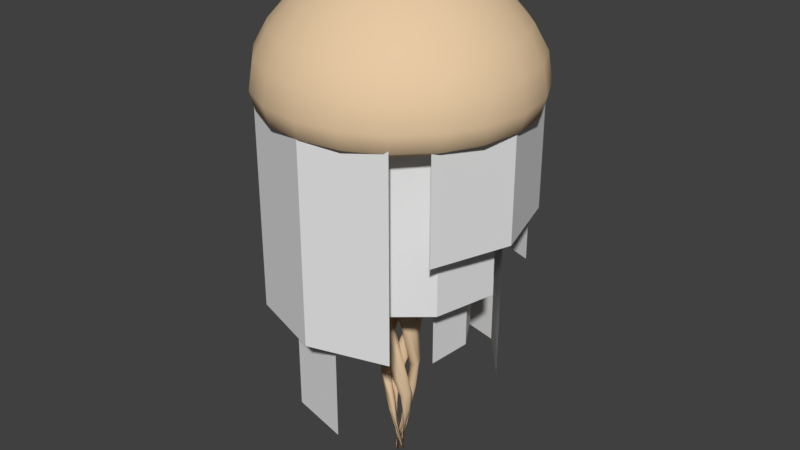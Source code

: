 # Source: Jellyfish_Model.blend  (saved by Blender 2.77.0; exported with 4.5.12 LTS)
import bpy
from mathutils import Matrix  # noqa: F401  (used for matrix-valued properties, if any)

bpy.ops.wm.read_factory_settings(use_empty=True)
scene = bpy.context.scene
scene.name = 'Scene'

# ---- collections
col_collection_5 = bpy.data.collections.new('Collection 5'); scene.collection.children.link(col_collection_5)

# ---- materials (node trees are filled in below, after node groups)
mat_mat_obj_jellyfish = bpy.data.materials.new('Mat_Obj_Jellyfish')
mat_mat_obj_jellyfish.alpha_threshold = 0.0
mat_mat_obj_jellyfish.use_transparent_shadow = False
mat_mat_obj_jellyfish.diffuse_color = (0.8, 0.5898, 0.3735, 1.0)
mat_mat_obj_jellyfish.roughness = 0.5
mat_mat_obj_jellyfish.specular_intensity = 0.0
mat_material = bpy.data.materials.new('Material')
mat_material.alpha_threshold = 0.0
mat_material.use_transparent_shadow = False
mat_material.roughness = 0.5

# ---- material node trees

# ---- world
world_world = bpy.data.worlds.new('World'); scene.world = world_world
world_world.color = (0.05088, 0.05088, 0.05088)
world_world.use_sun_shadow = False
world_world.sun_shadow_jitter_overblur = 0.0
world_world.cycles.sampling_method = 'MANUAL'

# ---- meshes
me_sphere = bpy.data.meshes.new('Sphere')
me_sphere.from_pydata([(-0.2462, 0.07998, 0.9659), (-0.4755, 0.1545, 0.866), (-0.6725, 0.2185, 0.7085), (-0.8236, 0.2676, 0.528), (-0.9187, 0.2985, 0.3484), (-0.9511, 0.309, 0.1366), (-0.9187, 0.2985, 0.002126), (-0.815, 0.2648, -0.05985), (-0.5893, 0.1901, -0.01468), (0.02985, 0.08922, -2.514), (-0.1809, 0.04946, -0.1193), (-0.2094, 0.1521, 0.9659), (-0.4045, 0.2939, 0.866), (-0.5721, 0.4156, 0.7085), (-0.7006, 0.509, 0.528), (-0.7815, 0.5678, 0.3484), (-0.809, 0.5878, 0.1366), (-0.7815, 0.5678, 0.002126), (-0.6933, 0.5037, -0.05985), (-0.5015, 0.3629, -0.01464), (0.05034, 0.07855, -2.514), (0.02896, 0.04966, -2.521), (-0.1521, 0.2094, 0.9659), (-0.2939, 0.4045, 0.866), (-0.4156, 0.5721, 0.7085), (-0.509, 0.7006, 0.528), (-0.5678, 0.7815, 0.3484), (-0.5878, 0.809, 0.1366), (-0.5678, 0.7815, 0.002126), (-0.509, 0.7006, -0.05681), (-0.3875, 0.532, -0.01216), (-0.2442, 0.3268, -0.05011), (-0.12, 0.1507, -0.1148), (-5.141e-05, -0.0006472, -0.1199), (-0.07998, 0.2462, 0.9659), (-0.1545, 0.4755, 0.866), (-0.2185, 0.6725, 0.7085), (-0.2676, 0.8236, 0.528), (-0.2985, 0.9186, 0.3484), (-0.309, 0.9511, 0.1366), (-0.2985, 0.9186, 0.002126), (-0.2648, 0.815, -0.05985), (-0.1922, 0.5882, -0.01457), (0.09065, 0.02203, -2.514), (0.05638, 0.01122, -2.521), (-3.767e-07, 0.2588, 0.9659), (-4.512e-07, 0.5, 0.866), (-3.469e-07, 0.7071, 0.7085), (-4.065e-07, 0.866, 0.528), (-3.767e-07, 0.9659, 0.3484), (-4.065e-07, 1.0, 0.1366), (-3.767e-07, 0.9659, 0.002126), (-1.32e-05, 0.8569, -0.05985), (-0.00092, 0.6187, -0.01456), (0.09407, -0.000816, -2.514), (-0.007755, 0.1862, -0.1192), (0.07998, 0.2462, 0.9659), (0.1545, 0.4755, 0.866), (0.2185, 0.6725, 0.7085), (0.2676, 0.8236, 0.528), (0.2985, 0.9186, 0.3484), (0.309, 0.9511, 0.1366), (0.2985, 0.9186, 0.002126), (0.2648, 0.815, -0.05985), (0.1905, 0.5887, -0.01456), (0.08922, -0.02985, -2.514), (0.05029, 0.1782, -0.1224), (0.1521, 0.2094, 0.9659), (0.2939, 0.4045, 0.866), (0.4156, 0.5721, 0.7085), (0.509, 0.7006, 0.528), (0.5678, 0.7815, 0.3484), (0.5878, 0.809, 0.1366), (0.5678, 0.7815, 0.002126), (0.5037, 0.6933, -0.05985), (0.3632, 0.5009, -0.01455), (0.07855, -0.05034, -2.514), (0.04966, -0.02896, -2.521), (-7.045e-07, -2.289e-07, 1.0), (0.2094, 0.1521, 0.9659), (0.4045, 0.2939, 0.866), (0.5721, 0.4156, 0.7085), (0.7006, 0.509, 0.528), (0.7814, 0.5678, 0.3484), (0.809, 0.5878, 0.1366), (0.7814, 0.5678, 0.002126), (0.7006, 0.509, -0.05681), (0.5322, 0.3871, -0.01213), (0.3185, 0.2362, -0.06654), (0.1474, 0.1148, -0.1303), (0.2462, 0.07998, 0.9659), (0.4755, 0.1545, 0.866), (0.6725, 0.2185, 0.7085), (0.8236, 0.2676, 0.528), (0.9186, 0.2985, 0.3484), (0.9511, 0.309, 0.1366), (0.9186, 0.2985, 0.002126), (0.815, 0.2648, -0.05985), (0.5885, 0.1916, -0.0146), (0.02203, -0.09065, -2.514), (0.01122, -0.05638, -2.521), (0.2588, -1.603e-08, 0.9659), (0.5, 1.181e-07, 0.866), (0.7071, 1.377e-08, 0.7085), (0.866, -3.093e-08, 0.528), (0.9659, -3.093e-08, 0.3484), (1.0, -1.126e-09, 0.1366), (0.9659, -3.093e-08, 0.002126), (0.8569, -3.911e-05, -0.05985), (0.619, 0.0003039, -0.01464), (-0.0008163, -0.09407, -2.514), (0.182, 0.005639, -0.1344), (0.2462, -0.07998, 0.9659), (0.4755, -0.1545, 0.866), (0.6725, -0.2185, 0.7085), (0.8236, -0.2676, 0.528), (0.9186, -0.2985, 0.3484), (0.9511, -0.309, 0.1366), (0.9186, -0.2985, 0.002126), (0.815, -0.2649, -0.05985), (0.589, -0.1911, -0.01469), (-0.02985, -0.08922, -2.514), (0.1754, -0.05102, -0.1345), (0.2094, -0.1521, 0.9659), (0.4045, -0.2939, 0.866), (0.5721, -0.4156, 0.7085), (0.7006, -0.509, 0.528), (0.7815, -0.5678, 0.3484), (0.809, -0.5878, 0.1366), (0.7815, -0.5678, 0.002126), (0.6933, -0.5037, -0.05985), (0.5012, -0.3638, -0.01472), (-0.05034, -0.07855, -2.514), (-0.02896, -0.04966, -2.521), (0.1521, -0.2094, 0.9659), (0.2939, -0.4045, 0.866), (0.4156, -0.5721, 0.7085), (0.509, -0.7006, 0.528), (0.5678, -0.7815, 0.3484), (0.5878, -0.809, 0.1366), (0.5678, -0.7815, 0.002125), (0.509, -0.7006, -0.05681), (0.3873, -0.5325, -0.0123), (0.2372, -0.3198, -0.06658), (0.1162, -0.1492, -0.1302), (0.07998, -0.2462, 0.9659), (0.1545, -0.4755, 0.866), (0.2185, -0.6725, 0.7085), (0.2676, -0.8236, 0.528), (0.2985, -0.9187, 0.3484), (0.309, -0.9511, 0.1366), (0.2985, -0.9187, 0.002125), (0.2648, -0.8151, -0.05985), (0.1919, -0.5891, -0.01478), (-0.09065, -0.02203, -2.514), (-0.05638, -0.01122, -2.521), (-3.767e-07, -0.2588, 0.9659), (-2.575e-07, -0.5, 0.866), (-3.618e-07, -0.7071, 0.7085), (-3.767e-07, -0.866, 0.528), (-4.065e-07, -0.9659, 0.3484), (-3.767e-07, -1.0, 0.1366), (-4.065e-07, -0.9659, 0.002125), (-1.32e-05, -0.857, -0.05985), (0.0006155, -0.6197, -0.01481), (-0.09408, 0.0008159, -2.514), (0.007137, -0.1839, -0.1344), (-0.07998, -0.2462, 0.9659), (-0.1545, -0.4755, 0.866), (-0.2185, -0.6725, 0.7085), (-0.2676, -0.8236, 0.528), (-0.2985, -0.9187, 0.3484), (-0.309, -0.9511, 0.1366), (-0.2985, -0.9187, 0.002125), (-0.2648, -0.8151, -0.05985), (-0.1908, -0.5896, -0.01482), (-0.08922, 0.02985, -2.514), (-0.04952, -0.1772, -0.1345), (-0.1521, -0.2094, 0.9659), (-0.2939, -0.4045, 0.866), (-0.4156, -0.5721, 0.7085), (-0.509, -0.7006, 0.528), (-0.5678, -0.7815, 0.3484), (-0.5878, -0.809, 0.1366), (-0.5678, -0.7815, 0.002125), (-0.5037, -0.6933, -0.05985), (-0.3635, -0.5018, -0.0148), (-0.07855, 0.05034, -2.514), (-0.04966, 0.02896, -2.521), (-0.2094, -0.1521, 0.9659), (-0.4045, -0.2939, 0.866), (-0.5721, -0.4156, 0.7085), (-0.7006, -0.509, 0.528), (-0.7815, -0.5678, 0.3484), (-0.809, -0.5878, 0.1366), (-0.7815, -0.5678, 0.002125), (-0.7006, -0.509, -0.05681), (-0.5323, -0.3876, -0.01232), (-0.3278, -0.2448, -0.05014), (-0.152, -0.1209, -0.1156), (-0.2462, -0.07998, 0.9659), (-0.4755, -0.1545, 0.866), (-0.6725, -0.2185, 0.7085), (-0.8236, -0.2676, 0.528), (-0.9187, -0.2985, 0.3484), (-0.9511, -0.309, 0.1366), (-0.9187, -0.2985, 0.002125), (-0.815, -0.2649, -0.05985), (-0.5888, -0.1925, -0.01475), (-0.02203, 0.09065, -2.514), (-0.01122, 0.05638, -2.521), (-0.2588, -8.577e-09, 0.9659), (-0.5, -9.053e-08, 0.866), (-0.7071, -1.603e-08, 0.7085), (-0.866, -3.093e-08, 0.528), (-0.9659, -1.126e-09, 0.3484), (-1.0, -3.093e-08, 0.1366), (-0.9659, -1.126e-09, 0.002125), (-0.857, -3.911e-05, -0.05985), (-0.6193, -0.001232, -0.01473), (0.0008156, 0.09407, -2.514), (-0.1878, -0.00887, -0.1192), (-0.3023, 0.2125, -0.07045), (-0.1573, 0.1035, -0.116), (0.01844, 0.05513, -2.521), (-0.3507, 0.1077, -0.07511), (-0.1181, 0.3463, -0.07515), (-0.06534, 0.1747, -0.1193), (0.05813, -0.0005042, -2.521), (-0.004943, 0.3657, -0.07514), (0.05513, -0.01844, -2.521), (0.1087, 0.3493, -0.07511), (0.2087, 0.294, -0.08321), (0.1021, 0.1519, -0.1286), (0.3358, 0.1123, -0.09428), (0.1709, 0.06158, -0.1344), (0.3546, 0.002912, -0.09428), (-0.0005045, -0.05813, -2.521), (-0.01844, -0.05513, -2.521), (0.3386, -0.1069, -0.09429), (0.2934, -0.2091, -0.08674), (0.1524, -0.1034, -0.1314), (0.1137, -0.3376, -0.09428), (0.06308, -0.1727, -0.1344), (0.004359, -0.3564, -0.09428), (-0.05813, 0.0005041, -2.521), (-0.05513, 0.01844, -2.521), (-0.1055, -0.3404, -0.09429), (-0.2079, -0.2951, -0.08674), (-0.102, -0.1542, -0.1314), (-0.3478, -0.1191, -0.07515), (-0.1763, -0.06646, -0.1193), (0.0005038, 0.05813, -2.521), (-0.3672, -0.005939, -0.07514), (-0.1502, 0.187, -0.4638), (-0.1902, 0.0345, -0.9336), (-0.1149, -0.1078, -1.377), (0.02125, -0.1581, -1.719), (0.1246, -0.08639, -2.079), (0.1191, 0.001402, -2.344), (0.06962, -7.1e-05, -2.354), (0.07274, -0.04678, -2.104), (0.02099, -0.08605, -1.746), (-0.05069, -0.06515, -1.402), (-0.09491, 0.003867, -0.9822), (-0.08373, 0.08573, -0.5109), (0.06837, -0.01628, -2.354), (0.05921, -0.06375, -2.103), (-0.002433, -0.08723, -1.746), (-0.06597, -0.04597, -1.402), (-0.08684, 0.03243, -0.9869), (-0.05226, 0.1062, -0.5152), (-0.08362, 0.2208, -0.4721), (-0.1644, 0.08874, -0.9477), (-0.1403, -0.06686, -1.377), (-0.02443, -0.1562, -1.719), (0.09669, -0.1178, -2.078), (0.116, -0.03016, -2.344), (0.05998, -0.0366, -2.354), (0.03671, -0.07854, -2.104), (-0.02875, -0.08016, -1.746), (-0.07542, -0.02059, -1.403), (-0.06937, 0.05838, -0.9925), (-0.0153, 0.1163, -0.5189), (-0.009488, 0.2311, -0.4835), (-0.1233, 0.1333, -0.9602), (-0.1526, -0.01748, -1.378), (-0.07101, -0.139, -1.72), (0.0556, -0.1413, -2.079), (0.101, -0.06452, -2.344), (0.02175, 0.1146, -0.5223), (-0.04653, 0.07652, -0.9969), (-0.07649, 0.003863, -1.403), (-0.04833, -0.06732, -1.746), (0.01581, -0.08417, -2.104), (0.04951, -0.049, -2.354), (0.08006, -0.08839, -2.344), (0.01444, -0.1498, -2.079), (-0.1068, -0.1104, -1.719), (-0.1492, 0.0307, -1.378), (-0.07409, 0.1631, -0.9672), (0.06226, 0.2199, -0.4911), (-0.1229, 0.01742, -0.5028), (-0.0822, -0.06133, -0.9701), (0.002178, -0.08921, -1.403), (0.07353, -0.05589, -1.746), (0.08527, 0.01429, -2.102), (0.049, 0.04951, -2.354), (0.08839, 0.08006, -2.344), (0.151, 0.01256, -2.077), (0.1166, -0.1146, -1.719), (-0.02466, -0.1619, -1.378), (-0.1804, -0.0934, -0.9194), (-0.2343, 0.06, -0.4643), (-0.1242, -0.02072, -0.5011), (-0.06321, -0.08514, -0.9661), (0.02663, -0.08814, -1.403), (0.08637, -0.0363, -1.746), (0.07964, 0.03517, -2.103), (0.0366, 0.05998, -2.354), (0.06452, 0.101, -2.344), (0.1425, 0.05365, -2.078), (0.1452, -0.07873, -1.72), (0.02353, -0.1653, -1.378), (-0.1469, -0.1457, -0.9162), (-0.243, -0.01463, -0.4639), (-0.1909, -0.1546, -0.4638), (-0.03775, -0.2058, -0.9196), (0.1139, -0.1276, -1.377), (0.1657, 0.01376, -1.724), (0.0888, 0.1245, -2.087), (-0.001403, 0.1191, -2.344), (7.059e-05, 0.06962, -2.354), (0.04816, 0.07176, -2.108), (0.09254, 0.01353, -1.748), (0.07119, -0.06341, -1.402), (-0.005446, -0.1086, -0.9704), (-0.09011, -0.08905, -0.5078), (0.01628, 0.06837, -2.354), (0.06507, 0.05785, -2.105), (0.09361, -0.009982, -1.747), (0.05201, -0.07869, -1.402), (-0.03552, -0.1023, -0.9659), (-0.1124, -0.05818, -0.504), (-0.2277, -0.08925, -0.4642), (-0.09644, -0.1855, -0.9163), (0.0729, -0.1531, -1.377), (0.1631, -0.03228, -1.722), (0.1197, 0.09525, -2.08), (0.03016, 0.116, -2.344), (0.1381, -0.2047, -0.4439), (0.1989, -0.08995, -0.8566), (0.1759, 0.05642, -1.279), (0.07597, 0.1678, -1.582), (-0.07377, 0.1628, -1.902), (-0.1343, 0.06118, -2.178), (-0.1148, -0.007465, -2.368), (-0.0676, -0.003142, -2.377), (-0.07661, 0.03293, -2.194), (-0.04125, 0.08215, -1.904), (0.03524, 0.08929, -1.595), (0.0938, 0.03749, -1.308), (0.1095, -0.03894, -0.8934), (0.07982, -0.102, -0.4778), (0.07042, -0.2371, -0.4444), (0.1649, -0.1449, -0.8565), (0.1869, 0.00453, -1.28), (0.1217, 0.1403, -1.58), (-0.02354, 0.1739, -1.893), (-0.1136, 0.09648, -2.181), (-0.1135, 0.02292, -2.368), (-0.0672, 0.01245, -2.377), (-0.06683, 0.05137, -2.195), (-0.01753, 0.08996, -1.897), (0.05924, 0.07849, -1.595), (0.1025, 0.0118, -1.309), (0.09535, -0.06852, -0.8941), (0.04665, -0.1215, -0.4779), (-0.06004, 0.0326, -2.377), (-0.04789, 0.06979, -2.196), (0.01172, 0.08999, -1.889), (0.08029, 0.0574, -1.588), (0.102, -0.01766, -1.307), (0.07182, -0.09389, -0.8919), (0.008184, -0.1301, -0.4777), (-0.004995, -0.2481, -0.4423), (0.1148, -0.189, -0.8518), (0.1803, -0.05062, -1.28), (0.1569, 0.09572, -1.571), (0.03137, 0.1679, -1.88), (-0.07859, 0.1274, -2.182), (-0.1009, 0.05686, -2.368), (-0.03035, -0.1269, -0.4746), (0.04303, -0.1102, -0.889), (0.09298, -0.04299, -1.304), (0.09187, 0.0342, -1.582), (0.03469, 0.08261, -1.881), (-0.0289, 0.07861, -2.196), (-0.05058, 0.04497, -2.377), (-0.08204, 0.08076, -2.367), (-0.04033, 0.1427, -2.181), (0.07583, 0.1475, -1.868), (0.1736, 0.04629, -1.562), (0.1579, -0.09874, -1.279), (0.05471, -0.2151, -0.8475), (-0.08016, -0.2368, -0.4357), (0.2009, 0.1332, -0.4439), (0.08638, 0.1849, -0.8521), (-0.04648, 0.1518, -1.258), (-0.1416, 0.05921, -1.539), (-0.1372, -0.06658, -1.85), (-0.05962, -0.1324, -2.167), (0.007464, -0.1148, -2.368), (0.003141, -0.0676, -2.377), (-0.03232, -0.07623, -2.188), (-0.06976, -0.04092, -1.867), (-0.07519, 0.02368, -1.564), (-0.02912, 0.07591, -1.288), (0.03655, 0.09689, -0.8944), (0.09817, 0.07487, -0.4781), (0.2333, 0.06551, -0.4444), (0.1422, 0.1538, -0.8537), (0.001911, 0.1652, -1.264), (-0.1208, 0.1028, -1.546), (-0.1552, -0.02435, -1.86), (-0.09404, -0.1115, -2.167), (-0.02292, -0.1135, -2.368), (-0.01245, -0.0672, -2.377), (-0.05052, -0.06635, -2.188), (-0.07955, -0.02019, -1.872), (-0.06602, 0.04634, -1.567), (-0.004938, 0.08454, -1.291), (0.06609, 0.08394, -0.8921), (0.1177, 0.04176, -0.4778), (-0.0326, -0.06004, -2.377), (-0.06865, -0.04746, -2.188), (-0.08367, 0.007077, -1.879), (-0.04854, 0.06817, -1.573), (0.02321, 0.08592, -1.295), (0.09176, 0.06116, -0.8904), (0.1263, 0.003294, -0.4776), (0.2443, -0.009817, -0.4422), (0.1859, 0.1039, -0.8551), (0.05566, 0.1638, -1.273), (-0.08529, 0.1422, -1.556), (-0.161, 0.02715, -1.872), (-0.1242, -0.07705, -2.168), (-0.05686, -0.1009, -2.368), (0.1226, -0.03502, -0.4777), (0.1075, 0.03234, -0.8933), (0.04855, 0.07924, -1.3), (-0.02779, 0.08212, -1.58), (-0.08005, 0.03028, -1.887), (-0.0776, -0.02879, -2.19), (-0.04497, -0.05058, -2.377), (-0.08076, -0.08204, -2.367), (-0.1401, -0.03983, -2.171), (-0.1512, 0.07467, -1.884), (-0.04098, 0.1673, -1.567), (0.1049, 0.1454, -1.279), (0.2101, 0.04385, -0.8564), (0.2301, -0.08381, -0.4443), (-0.03371, -0.0004892, -2.907), (-0.02083, -0.0003023, -2.909), (-0.01088, 0.03191, -2.907), (-0.006724, 0.01972, -2.909), (-0.0004895, 0.03371, -2.907), (-0.0003026, 0.02083, -2.909), (0.03191, 0.01088, -2.907), (0.01972, 0.006724, -2.909), (0.03371, 0.0004891, -2.907), (0.02083, 0.0003022, -2.909), (0.01088, -0.03191, -2.907), (0.006724, -0.01972, -2.909), (0.0004888, -0.03371, -2.907), (0.0003018, -0.02083, -2.909), (-0.03191, -0.01088, -2.907), (-0.01972, -0.006724, -2.909), (-0.03253, 0.007706, -2.907), (-0.02023, 0.003904, -2.909), (-0.0182, 0.02804, -2.907), (-0.01048, 0.01773, -2.909), (0.007706, 0.03253, -2.907), (0.003904, 0.02023, -2.909), (0.02804, 0.0182, -2.907), (0.01773, 0.01048, -2.909), (0.03253, -0.007706, -2.907), (0.02023, -0.003904, -2.909), (0.0182, -0.02804, -2.907), (0.01048, -0.01773, -2.909), (-0.007706, -0.03253, -2.907), (-0.003905, -0.02023, -2.909), (-0.02804, -0.0182, -2.907), (-0.01773, -0.01048, -2.909), (-0.6073, -0.7546, -1.491), (0.5685, -0.7881, -1.491), (0.6611, 0.07418, -1.152), (0.0902, 0.6786, -1.152), (0.7715, 0.5802, -0.7924), (0.7381, -0.5956, -0.7924), (-0.01939, -0.9631, -1.491), (-0.5854, 0.7719, 0.05294), (0.002469, 0.9469, 0.05294), (0.6726, -0.1067, -0.6685), (0.06818, -0.6777, -0.6685), (0.7715, 0.5802, 0.05294), (-0.755, 0.602, -0.7924), (-0.7885, -0.5738, -0.7924), (0.9466, -0.007748, 0.05294), (-0.6073, -0.7546, 0.05294), (0.5904, 0.7384, 0.05294), (-0.9635, 0.01411, -0.7924), (0.002469, 0.9469, -1.33), (-0.755, 0.602, 0.05294), (-0.01939, -0.9631, 0.05294), (0.7381, -0.5956, 0.05294), (-0.5854, 0.7719, -1.33), (-0.9635, 0.01411, 0.05294), (0.5904, 0.7384, -1.33), (-0.7885, -0.5738, 0.05294), (0.5685, -0.7881, 0.05294), (0.9466, -0.007748, -0.7924), (0.4662, -0.4881, -0.6685), (-0.6839, 0.0962, -0.07098), (-0.4775, 0.4775, -0.07098), (0.0902, 0.6786, -0.07098), (-0.6837, -0.07346, -0.9409), (-0.1128, -0.6779, -0.9409), (0.4715, 0.4722, -0.07098), (0.06818, -0.6777, -0.07098), (-0.07946, 0.6671, -0.07098), (-0.4941, -0.4715, -0.9409), (-0.4775, 0.4775, -0.6685), (-0.6837, -0.07346, -0.07098), (0.4662, -0.4881, -0.07098), (0.6611, 0.07418, -0.07098), (-0.6839, 0.0962, -0.6685), (-0.4941, -0.4715, -0.07098), (-0.07946, 0.6671, -0.6685), (-0.1128, -0.6779, -0.07098), (0.6726, -0.1067, -0.07098), (0.4715, 0.4722, -1.152), (-0.7185, -0.2762, -2.301), (0.07085, -0.7699, -2.301), (0.4794, -0.2183, -1.804), (0.3316, 0.423, -1.804), (0.7574, 0.08296, -1.275), (0.2637, -0.7064, -1.275), (-0.4006, -0.654, -2.301), (-0.09228, 0.7573, -0.03366), (0.3792, 0.6414, -0.03366), (0.4148, -0.3464, -1.093), (-0.2265, -0.4942, -1.093), (0.7574, 0.08296, -0.03366), (-0.2761, 0.7092, -1.275), (-0.7698, -0.08017, -1.275), (0.6415, -0.3885, -0.03366), (-0.7185, -0.2762, -0.03366), (0.6971, 0.2636, -0.03366), (-0.6539, 0.3913, -1.275), (0.3792, 0.6414, -2.066), (-0.2761, 0.7092, -0.03366), (-0.4006, -0.654, -0.03366), (0.2637, -0.7064, -0.03366), (-0.09228, 0.7573, -2.066), (-0.6539, 0.3913, -0.03366), (0.6971, 0.2636, -2.066), (-0.7698, -0.08017, -0.03366), (0.07085, -0.7699, -0.03366), (0.6415, -0.3885, -1.275), (0.1212, -0.5241, -1.093), (-0.4301, 0.3354, -0.2157), (-0.1365, 0.5131, -0.2157), (0.3316, 0.423, -0.2157), (-0.4979, 0.2195, -1.494), (-0.3501, -0.4218, -1.494), (0.5093, 0.1294, -0.2157), (-0.2265, -0.4942, -0.2157), (0.2112, 0.4831, -0.2157), (-0.5279, -0.1282, -1.494), (-0.1365, 0.5131, -1.093), (-0.4979, 0.2195, -0.2157), (0.1212, -0.5241, -0.2157), (0.4794, -0.2183, -0.2157), (-0.4301, 0.3354, -1.093), (-0.5279, -0.1282, -0.2157), (0.2112, 0.4831, -1.093), (-0.3501, -0.4218, -0.2157), (0.4148, -0.3464, -0.2157), (0.5093, 0.1294, -1.804)], [], [(253, 219, 8, 225), (217, 216, 5, 6), (214, 213, 2, 3), (99, 110, 468, 484), (211, 78, 0), (218, 217, 6, 7), (215, 214, 3, 4), (33, 221, 10), (212, 211, 0, 1), (219, 218, 7, 8), (216, 215, 4, 5), (213, 212, 1, 2), (4, 3, 14, 15), (33, 10, 223), (1, 0, 11, 12), (8, 7, 18, 19), (5, 4, 15, 16), (2, 1, 12, 13), (225, 8, 19, 222), (6, 5, 16, 17), (3, 2, 13, 14), (188, 246, 475, 491), (0, 78, 11), (7, 6, 17, 18), (17, 16, 27, 28), (14, 13, 24, 25), (223, 222, 31, 32), (11, 78, 22), (18, 17, 28, 29), (15, 14, 25, 26), (33, 223, 32), (12, 11, 22, 23), (19, 18, 29, 30), (16, 15, 26, 27), (13, 12, 23, 24), (222, 19, 30, 31), (27, 26, 38, 39), (24, 23, 35, 36), (31, 30, 42, 226), (28, 27, 39, 40), (25, 24, 36, 37), (32, 31, 226, 227), (22, 78, 34), (29, 28, 40, 41), (26, 25, 37, 38), (33, 32, 227), (23, 22, 34, 35), (30, 29, 41, 42), (41, 40, 51, 52), (38, 37, 48, 49), (33, 227, 55), (35, 34, 45, 46), (42, 41, 52, 53), (39, 38, 49, 50), (36, 35, 46, 47), (226, 42, 53, 229), (40, 39, 50, 51), (37, 36, 47, 48), (100, 99, 484, 485), (34, 78, 45), (51, 50, 61, 62), (48, 47, 58, 59), (187, 188, 491, 490), (45, 78, 56), (52, 51, 62, 63), (49, 48, 59, 60), (33, 55, 66), (46, 45, 56, 57), (53, 52, 63, 64), (50, 49, 60, 61), (47, 46, 57, 58), (229, 53, 64, 231), (64, 63, 74, 75), (61, 60, 71, 72), (58, 57, 68, 69), (231, 64, 75, 232), (62, 61, 72, 73), (59, 58, 69, 70), (77, 230, 467, 483), (56, 78, 67), (63, 62, 73, 74), (60, 59, 70, 71), (33, 66, 233), (57, 56, 67, 68), (67, 78, 79), (74, 73, 85, 86), (71, 70, 82, 83), (33, 233, 89), (68, 67, 79, 80), (75, 74, 86, 87), (72, 71, 83, 84), (69, 68, 80, 81), (232, 75, 87, 88), (73, 72, 84, 85), (70, 69, 81, 82), (233, 232, 88, 89), (88, 87, 98, 234), (85, 84, 95, 96), (82, 81, 92, 93), (89, 88, 234, 235), (79, 78, 90), (86, 85, 96, 97), (83, 82, 93, 94), (33, 89, 235), (80, 79, 90, 91), (87, 86, 97, 98), (84, 83, 94, 95), (81, 80, 91, 92), (91, 90, 101, 102), (98, 97, 108, 109), (95, 94, 105, 106), (92, 91, 102, 103), (234, 98, 109, 236), (96, 95, 106, 107), (93, 92, 103, 104), (165, 176, 474, 472), (90, 78, 101), (97, 96, 107, 108), (94, 93, 104, 105), (33, 235, 111), (65, 76, 482, 466), (101, 78, 112), (108, 107, 118, 119), (105, 104, 115, 116), (33, 111, 122), (102, 101, 112, 113), (109, 108, 119, 120), (106, 105, 116, 117), (103, 102, 113, 114), (236, 109, 120, 239), (107, 106, 117, 118), (104, 103, 114, 115), (114, 113, 124, 125), (239, 120, 131, 240), (118, 117, 128, 129), (115, 114, 125, 126), (246, 245, 473, 475), (112, 78, 123), (119, 118, 129, 130), (116, 115, 126, 127), (33, 122, 241), (113, 112, 123, 124), (120, 119, 130, 131), (117, 116, 127, 128), (33, 241, 144), (124, 123, 134, 135), (131, 130, 141, 142), (128, 127, 138, 139), (125, 124, 135, 136), (240, 131, 142, 143), (129, 128, 139, 140), (126, 125, 136, 137), (241, 240, 143, 144), (123, 78, 134), (130, 129, 140, 141), (127, 126, 137, 138), (137, 136, 147, 148), (144, 143, 242, 243), (134, 78, 145), (141, 140, 151, 152), (138, 137, 148, 149), (33, 144, 243), (135, 134, 145, 146), (142, 141, 152, 153), (139, 138, 149, 150), (136, 135, 146, 147), (143, 142, 153, 242), (140, 139, 150, 151), (147, 146, 157, 158), (242, 153, 164, 244), (151, 150, 161, 162), (148, 147, 158, 159), (76, 77, 483, 482), (145, 78, 156), (152, 151, 162, 163), (149, 148, 159, 160), (33, 243, 166), (146, 145, 156, 157), (153, 152, 163, 164), (150, 149, 160, 161), (160, 159, 170, 171), (33, 166, 177), (157, 156, 167, 168), (164, 163, 174, 175), (161, 160, 171, 172), (158, 157, 168, 169), (244, 164, 175, 247), (162, 161, 172, 173), (159, 158, 169, 170), (245, 155, 489, 473), (156, 78, 167), (163, 162, 173, 174), (170, 169, 180, 181), (54, 65, 466, 464), (167, 78, 178), (174, 173, 184, 185), (171, 170, 181, 182), (33, 177, 249), (168, 167, 178, 179), (175, 174, 185, 186), (172, 171, 182, 183), (169, 168, 179, 180), (247, 175, 186, 248), (173, 172, 183, 184), (183, 182, 193, 194), (180, 179, 190, 191), (248, 186, 197, 198), (184, 183, 194, 195), (181, 180, 191, 192), (249, 248, 198, 199), (178, 78, 189), (185, 184, 195, 196), (182, 181, 192, 193), (33, 249, 199), (179, 178, 189, 190), (186, 185, 196, 197), (193, 192, 203, 204), (33, 199, 251), (190, 189, 200, 201), (197, 196, 207, 208), (194, 193, 204, 205), (191, 190, 201, 202), (198, 197, 208, 250), (195, 194, 205, 206), (192, 191, 202, 203), (199, 198, 250, 251), (189, 78, 200), (196, 195, 206, 207), (206, 205, 216, 217), (203, 202, 213, 214), (154, 165, 472, 488), (200, 78, 211), (207, 206, 217, 218), (204, 203, 214, 215), (33, 251, 221), (201, 200, 211, 212), (208, 207, 218, 219), (205, 204, 215, 216), (202, 201, 212, 213), (250, 208, 219, 253), (302, 313, 222, 223), (314, 302, 223, 10), (313, 325, 225, 222), (254, 265, 227, 226), (265, 271, 55, 227), (272, 254, 226, 229), (271, 283, 66, 55), (284, 272, 229, 231), (290, 301, 232, 233), (301, 284, 231, 232), (283, 290, 233, 66), (406, 419, 235, 234), (420, 406, 234, 236), (419, 433, 111, 235), (433, 440, 122, 111), (441, 420, 236, 239), (448, 461, 240, 241), (461, 441, 239, 240), (440, 448, 241, 122), (350, 363, 243, 242), (364, 350, 242, 244), (363, 377, 166, 243), (377, 384, 177, 166), (385, 364, 244, 247), (392, 405, 248, 249), (384, 392, 249, 177), (405, 385, 247, 248), (326, 337, 251, 250), (337, 343, 221, 251), (344, 326, 250, 253), (325, 344, 253, 225), (343, 314, 10, 221), (230, 77, 295, 278), (278, 295, 294, 279), (279, 294, 293, 280), (280, 293, 292, 281), (281, 292, 291, 282), (282, 291, 290, 283), (76, 65, 289, 296), (296, 289, 288, 297), (297, 288, 287, 298), (298, 287, 286, 299), (299, 286, 285, 300), (300, 285, 284, 301), (77, 76, 296, 295), (295, 296, 297, 294), (294, 297, 298, 293), (293, 298, 299, 292), (292, 299, 300, 291), (291, 300, 301, 290), (65, 54, 277, 289), (289, 277, 276, 288), (288, 276, 275, 287), (287, 275, 274, 286), (286, 274, 273, 285), (285, 273, 272, 284), (228, 230, 278, 266), (266, 278, 279, 267), (267, 279, 280, 268), (268, 280, 281, 269), (269, 281, 282, 270), (270, 282, 283, 271), (54, 43, 259, 277), (277, 259, 258, 276), (276, 258, 257, 275), (275, 257, 256, 274), (274, 256, 255, 273), (273, 255, 254, 272), (44, 228, 266, 260), (260, 266, 267, 261), (261, 267, 268, 262), (262, 268, 269, 263), (263, 269, 270, 264), (264, 270, 271, 265), (43, 44, 260, 259), (259, 260, 261, 258), (258, 261, 262, 257), (257, 262, 263, 256), (256, 263, 264, 255), (255, 264, 265, 254), (252, 224, 319, 338), (338, 319, 318, 339), (339, 318, 317, 340), (340, 317, 316, 341), (341, 316, 315, 342), (342, 315, 314, 343), (9, 220, 349, 320), (320, 349, 348, 321), (321, 348, 347, 322), (322, 347, 346, 323), (323, 346, 345, 324), (324, 345, 344, 325), (220, 209, 331, 349), (349, 331, 330, 348), (348, 330, 329, 347), (347, 329, 328, 346), (346, 328, 327, 345), (345, 327, 326, 344), (210, 252, 338, 332), (332, 338, 339, 333), (333, 339, 340, 334), (334, 340, 341, 335), (335, 341, 342, 336), (336, 342, 343, 337), (209, 210, 332, 331), (331, 332, 333, 330), (330, 333, 334, 329), (329, 334, 335, 328), (328, 335, 336, 327), (327, 336, 337, 326), (20, 9, 320, 308), (308, 320, 321, 309), (309, 321, 322, 310), (310, 322, 323, 311), (311, 323, 324, 312), (312, 324, 325, 313), (224, 21, 307, 319), (319, 307, 306, 318), (318, 306, 305, 317), (317, 305, 304, 316), (316, 304, 303, 315), (315, 303, 302, 314), (21, 20, 308, 307), (307, 308, 309, 306), (306, 309, 310, 305), (305, 310, 311, 304), (304, 311, 312, 303), (303, 312, 313, 302), (187, 176, 391, 399), (399, 391, 390, 400), (400, 390, 389, 401), (401, 389, 388, 402), (402, 388, 387, 403), (403, 387, 386, 404), (404, 386, 385, 405), (246, 188, 398, 378), (378, 398, 397, 379), (379, 397, 396, 380), (380, 396, 395, 381), (381, 395, 394, 382), (382, 394, 393, 383), (383, 393, 392, 384), (188, 187, 399, 398), (398, 399, 400, 397), (397, 400, 401, 396), (396, 401, 402, 395), (395, 402, 403, 394), (394, 403, 404, 393), (393, 404, 405, 392), (176, 165, 370, 391), (391, 370, 369, 390), (390, 369, 368, 389), (389, 368, 367, 388), (388, 367, 366, 387), (387, 366, 365, 386), (386, 365, 364, 385), (245, 246, 378, 371), (371, 378, 379, 372), (372, 379, 380, 373), (373, 380, 381, 374), (374, 381, 382, 375), (375, 382, 383, 376), (376, 383, 384, 377), (155, 245, 371, 357), (357, 371, 372, 358), (358, 372, 373, 359), (359, 373, 374, 360), (360, 374, 375, 361), (361, 375, 376, 362), (362, 376, 377, 363), (165, 154, 356, 370), (370, 356, 355, 369), (369, 355, 354, 368), (368, 354, 353, 367), (367, 353, 352, 366), (366, 352, 351, 365), (365, 351, 350, 364), (154, 155, 357, 356), (356, 357, 358, 355), (355, 358, 359, 354), (354, 359, 360, 353), (353, 360, 361, 352), (352, 361, 362, 351), (351, 362, 363, 350), (238, 133, 454, 434), (434, 454, 453, 435), (435, 453, 452, 436), (436, 452, 451, 437), (437, 451, 450, 438), (438, 450, 449, 439), (439, 449, 448, 440), (132, 121, 447, 455), (455, 447, 446, 456), (456, 446, 445, 457), (457, 445, 444, 458), (458, 444, 443, 459), (459, 443, 442, 460), (460, 442, 441, 461), (133, 132, 455, 454), (454, 455, 456, 453), (453, 456, 457, 452), (452, 457, 458, 451), (451, 458, 459, 450), (450, 459, 460, 449), (449, 460, 461, 448), (121, 110, 426, 447), (447, 426, 425, 446), (446, 425, 424, 445), (445, 424, 423, 444), (444, 423, 422, 443), (443, 422, 421, 442), (442, 421, 420, 441), (237, 238, 434, 427), (427, 434, 435, 428), (428, 435, 436, 429), (429, 436, 437, 430), (430, 437, 438, 431), (431, 438, 439, 432), (432, 439, 440, 433), (100, 237, 427, 413), (413, 427, 428, 414), (414, 428, 429, 415), (415, 429, 430, 416), (416, 430, 431, 417), (417, 431, 432, 418), (418, 432, 433, 419), (110, 99, 412, 426), (426, 412, 411, 425), (425, 411, 410, 424), (424, 410, 409, 423), (423, 409, 408, 422), (422, 408, 407, 421), (421, 407, 406, 420), (99, 100, 413, 412), (412, 413, 414, 411), (411, 414, 415, 410), (410, 415, 416, 409), (409, 416, 417, 408), (408, 417, 418, 407), (407, 418, 419, 406), (477, 476, 462, 463), (463, 462, 478, 479), (481, 480, 464, 465), (465, 464, 466, 467), (467, 466, 482, 483), (485, 484, 468, 469), (469, 468, 470, 471), (471, 470, 486, 487), (489, 488, 472, 473), (473, 472, 474, 475), (475, 474, 490, 491), (493, 492, 476, 477), (176, 187, 490, 474), (237, 100, 485, 469), (20, 21, 479, 478), (210, 209, 492, 493), (238, 237, 469, 471), (21, 224, 463, 479), (252, 210, 493, 477), (110, 121, 470, 468), (9, 20, 478, 462), (209, 220, 476, 492), (132, 133, 487, 486), (44, 43, 480, 481), (220, 9, 462, 476), (121, 132, 486, 470), (228, 44, 481, 465), (224, 252, 477, 463), (133, 238, 471, 487), (43, 54, 464, 480), (155, 154, 488, 489), (230, 228, 465, 467), (496, 541, 528, 535), (503, 540, 534, 522), (527, 539, 537, 531), (526, 531, 537, 533), (506, 511, 517, 513), (507, 519, 517, 511), (495, 520, 514, 500), (536, 523, 524, 532), (499, 521, 508, 515), (538, 532, 524, 530), (516, 501, 502, 512), (504, 522, 534, 529), (498, 505, 508, 521), (497, 525, 528, 541), (494, 500, 514, 509), (518, 512, 502, 510), (544, 589, 576, 583), (551, 588, 582, 570), (575, 587, 585, 579), (574, 579, 585, 581), (554, 559, 565, 561), (555, 567, 565, 559), (543, 568, 562, 548), (584, 571, 572, 580), (547, 569, 556, 563), (586, 580, 572, 578), (564, 549, 550, 560), (552, 570, 582, 577), (546, 553, 556, 569), (545, 573, 576, 589), (542, 548, 562, 557), (566, 560, 550, 558)])
me_sphere.polygons.foreach_set('use_smooth', [1, 1, 1, 1, 1, 1, 1, 1, 1, 1, 1, 1, 1, 1, 1, 1, 1, 1, 1, 1, 1, 1, 1, 1, 1, 1, 1, 1, 1, 1, 1, 1, 1, 1, 1, 1, 1, 1, 1, 1, 1, 1, 1, 1, 1, 1, 1, 1, 1, 1, 1, 1, 1, 1, 1, 1, 1, 1, 1, 1, 1, 1, 1, 1, 1, 1, 1, 1, 1, 1, 1, 1, 1, 1, 1, 1, 1, 1, 1, 1, 1, 1, 1, 1, 1, 1, 1, 1, 1, 1, 1, 1, 1, 1, 1, 1, 1, 1, 1, 1, 1, 1, 1, 1, 1, 1, 1, 1, 1, 1, 1, 1, 1, 1, 1, 1, 1, 1, 1, 1, 1, 1, 1, 1, 1, 1, 1, 1, 1, 1, 1, 1, 1, 1, 1, 1, 1, 1, 1, 1, 1, 1, 1, 1, 1, 1, 1, 1, 1, 1, 1, 1, 1, 1, 1, 1, 1, 1, 1, 1, 1, 1, 1, 1, 1, 1, 1, 1, 1, 1, 1, 1, 1, 1, 1, 1, 1, 1, 1, 1, 1, 1, 1, 1, 1, 1, 1, 1, 1, 1, 1, 1, 1, 1, 1, 1, 1, 1, 1, 1, 1, 1, 1, 1, 1, 1, 1, 1, 1, 1, 1, 1, 1, 1, 1, 1, 1, 1, 1, 1, 1, 1, 1, 1, 1, 1, 1, 1, 1, 1, 1, 1, 1, 1, 1, 1, 1, 1, 1, 1, 1, 1, 1, 1, 1, 1, 1, 1, 1, 1, 1, 1, 1, 1, 1, 1, 1, 1, 1, 1, 1, 1, 1, 1, 1, 1, 1, 1, 1, 1, 1, 1, 1, 1, 1, 1, 1, 1, 1, 1, 1, 1, 1, 1, 1, 1, 1, 1, 1, 1, 1, 1, 1, 1, 1, 1, 1, 1, 1, 1, 1, 1, 1, 1, 1, 1, 1, 1, 1, 1, 1, 1, 1, 1, 1, 1, 1, 1, 1, 1, 1, 1, 1, 1, 1, 1, 1, 1, 1, 1, 1, 1, 1, 1, 1, 1, 1, 1, 1, 1, 1, 1, 1, 1, 1, 1, 1, 1, 1, 1, 1, 1, 1, 1, 1, 1, 1, 1, 1, 1, 1, 1, 1, 1, 1, 1, 1, 1, 1, 1, 1, 1, 1, 1, 1, 1, 1, 1, 1, 1, 1, 1, 1, 1, 1, 1, 1, 1, 1, 1, 1, 1, 1, 1, 1, 1, 1, 1, 1, 1, 1, 1, 1, 1, 1, 1, 1, 1, 1, 1, 1, 1, 1, 1, 1, 1, 1, 1, 1, 1, 1, 1, 1, 1, 1, 1, 1, 1, 1, 1, 1, 1, 1, 1, 1, 1, 1, 1, 1, 1, 1, 1, 1, 1, 1, 1, 1, 1, 1, 1, 1, 1, 1, 1, 1, 1, 1, 1, 1, 1, 1, 1, 1, 1, 1, 1, 1, 1, 1, 1, 1, 1, 1, 1, 1, 1, 1, 1, 1, 1, 1, 1, 1, 1, 1, 1, 1, 1, 1, 1, 1, 1, 1, 1, 1, 1, 1, 1, 1, 1, 1, 1, 1, 1, 1, 1, 1, 1, 1, 1, 1, 1, 0, 0, 0, 0, 0, 0, 0, 0, 0, 0, 0, 0, 0, 0, 0, 0, 0, 0, 0, 0, 0, 0, 0, 0, 0, 0, 0, 0, 0, 0, 0, 0])
me_sphere.polygons.foreach_set('material_index', [0, 0, 0, 0, 0, 0, 0, 0, 0, 0, 0, 0, 0, 0, 0, 0, 0, 0, 0, 0, 0, 0, 0, 0, 0, 0, 0, 0, 0, 0, 0, 0, 0, 0, 0, 0, 0, 0, 0, 0, 0, 0, 0, 0, 0, 0, 0, 0, 0, 0, 0, 0, 0, 0, 0, 0, 0, 0, 0, 0, 0, 0, 0, 0, 0, 0, 0, 0, 0, 0, 0, 0, 0, 0, 0, 0, 0, 0, 0, 0, 0, 0, 0, 0, 0, 0, 0, 0, 0, 0, 0, 0, 0, 0, 0, 0, 0, 0, 0, 0, 0, 0, 0, 0, 0, 0, 0, 0, 0, 0, 0, 0, 0, 0, 0, 0, 0, 0, 0, 0, 0, 0, 0, 0, 0, 0, 0, 0, 0, 0, 0, 0, 0, 0, 0, 0, 0, 0, 0, 0, 0, 0, 0, 0, 0, 0, 0, 0, 0, 0, 0, 0, 0, 0, 0, 0, 0, 0, 0, 0, 0, 0, 0, 0, 0, 0, 0, 0, 0, 0, 0, 0, 0, 0, 0, 0, 0, 0, 0, 0, 0, 0, 0, 0, 0, 0, 0, 0, 0, 0, 0, 0, 0, 0, 0, 0, 0, 0, 0, 0, 0, 0, 0, 0, 0, 0, 0, 0, 0, 0, 0, 0, 0, 0, 0, 0, 0, 0, 0, 0, 0, 0, 0, 0, 0, 0, 0, 0, 0, 0, 0, 0, 0, 0, 0, 0, 0, 0, 0, 0, 0, 0, 0, 0, 0, 0, 0, 0, 0, 0, 0, 0, 0, 0, 0, 0, 0, 0, 0, 0, 0, 0, 0, 0, 0, 0, 0, 0, 0, 0, 0, 0, 0, 0, 0, 0, 0, 0, 0, 0, 0, 0, 0, 0, 0, 0, 0, 0, 0, 0, 0, 0, 0, 0, 0, 0, 0, 0, 0, 0, 0, 0, 0, 0, 0, 0, 0, 0, 0, 0, 0, 0, 0, 0, 0, 0, 0, 0, 0, 0, 0, 0, 0, 0, 0, 0, 0, 0, 0, 0, 0, 0, 0, 0, 0, 0, 0, 0, 0, 0, 0, 0, 0, 0, 0, 0, 0, 0, 0, 0, 0, 0, 0, 0, 0, 0, 0, 0, 0, 0, 0, 0, 0, 0, 0, 0, 0, 0, 0, 0, 0, 0, 0, 0, 0, 0, 0, 0, 0, 0, 0, 0, 0, 0, 0, 0, 0, 0, 0, 0, 0, 0, 0, 0, 0, 0, 0, 0, 0, 0, 0, 0, 0, 0, 0, 0, 0, 0, 0, 0, 0, 0, 0, 0, 0, 0, 0, 0, 0, 0, 0, 0, 0, 0, 0, 0, 0, 0, 0, 0, 0, 0, 0, 0, 0, 0, 0, 0, 0, 0, 0, 0, 0, 0, 0, 0, 0, 0, 0, 0, 0, 0, 0, 0, 0, 0, 0, 0, 0, 0, 0, 0, 0, 0, 0, 0, 0, 0, 0, 0, 0, 0, 0, 0, 0, 0, 0, 0, 0, 0, 0, 0, 0, 0, 0, 0, 0, 0, 0, 0, 0, 0, 0, 0, 0, 0, 0, 0, 0, 0, 0, 0, 0, 0, 0, 0, 0, 0, 0, 0, 0, 0, 1, 1, 1, 1, 1, 1, 1, 1, 1, 1, 1, 1, 1, 1, 1, 1, 1, 1, 1, 1, 1, 1, 1, 1, 1, 1, 1, 1, 1, 1, 1, 1])
_uv = me_sphere.uv_layers.new(name='UVMap')
_uv.uv.foreach_set('vector', [0.0, 0.0, 0.0, 0.0, 0.0, 0.0, 0.0, 0.0, 0.0, 0.0, 0.0, 0.0, 0.0, 0.0, 0.0, 0.0, 0.0, 0.0, 0.0, 0.0, 0.0, 0.0, 0.0, 0.0, 0.0, 0.0, 0.0, 0.0, 0.0, 0.0, 0.0, 0.0, 0.0, 0.0, 0.0, 0.0, 0.0, 0.0, 0.0, 0.0, 0.0, 0.0, 0.0, 0.0, 0.0, 0.0, 0.0, 0.0, 0.0, 0.0, 0.0, 0.0, 0.0, 0.0, 0.0, 0.0, 0.0, 0.0, 0.0, 0.0, 0.0, 0.0, 0.0, 0.0, 0.0, 0.0, 0.0, 0.0, 0.0, 0.0, 0.0, 0.0, 0.0, 0.0, 0.0, 0.0, 0.0, 0.0, 0.0, 0.0, 0.0, 0.0, 0.0, 0.0, 0.0, 0.0, 0.0, 0.0, 0.0, 0.0, 0.0, 0.0, 0.0, 0.0, 0.0, 0.0, 0.0, 0.0, 0.0, 0.0, 0.0, 0.0, 0.0, 0.0, 0.0, 0.0, 0.0, 0.0, 0.0, 0.0, 0.0, 0.0, 0.0, 0.0, 0.0, 0.0, 0.0, 0.0, 0.0, 0.0, 0.0, 0.0, 0.0, 0.0, 0.0, 0.0, 0.0, 0.0, 0.0, 0.0, 0.0, 0.0, 0.0, 0.0, 0.0, 0.0, 0.0, 0.0, 0.0, 0.0, 0.0, 0.0, 0.0, 0.0, 0.0, 0.0, 0.0, 0.0, 0.0, 0.0, 0.0, 0.0, 0.0, 0.0, 0.0, 0.0, 0.0, 0.0, 0.0, 0.0, 0.0, 0.0, 0.0, 0.0, 0.0, 0.0, 0.0, 0.0, 0.0, 0.0, 0.0, 0.0, 0.0, 0.0, 0.0, 0.0, 0.0, 0.0, 0.0, 0.0, 0.0, 0.0, 0.0, 0.0, 0.0, 0.0, 0.0, 0.0, 0.0, 0.0, 0.0, 0.0, 0.0, 0.0, 0.0, 0.0, 0.0, 0.0, 0.0, 0.0, 0.0, 0.0, 0.0, 0.0, 0.0, 0.0, 0.0, 0.0, 0.0, 0.0, 0.0, 0.0, 0.0, 0.0, 0.0, 0.0, 0.0, 0.0, 0.0, 0.0, 0.0, 0.0, 0.0, 0.0, 0.0, 0.0, 0.0, 0.0, 0.0, 0.0, 0.0, 0.0, 0.0, 0.0, 0.0, 0.0, 0.0, 0.0, 0.0, 0.0, 0.0, 0.0, 0.0, 0.0, 0.0, 0.0, 0.0, 0.0, 0.0, 0.0, 0.0, 0.0, 0.0, 0.0, 0.0, 0.0, 0.0, 0.0, 0.0, 0.0, 0.0, 0.0, 0.0, 0.0, 0.0, 0.0, 0.0, 0.0, 0.0, 0.0, 0.0, 0.0, 0.0, 0.0, 0.0, 0.0, 0.0, 0.0, 0.0, 0.0, 0.0, 0.0, 0.0, 0.0, 0.0, 0.0, 0.0, 0.0, 0.0, 0.0, 0.0, 0.0, 0.0, 0.0, 0.0, 0.0, 0.0, 0.0, 0.0, 0.0, 0.0, 0.0, 0.0, 0.0, 0.0, 0.0, 0.0, 0.0, 0.0, 0.0, 0.0, 0.0, 0.0, 0.0, 0.0, 0.0, 0.0, 0.0, 0.0, 0.0, 0.0, 0.0, 0.0, 0.0, 0.0, 0.0, 0.0, 0.0, 0.0, 0.0, 0.0, 0.0, 0.0, 0.0, 0.0, 0.0, 0.0, 0.0, 0.0, 0.0, 0.0, 0.0, 0.0, 0.0, 0.0, 0.0, 0.0, 0.0, 0.0, 0.0, 0.0, 0.0, 0.0, 0.0, 0.0, 0.0, 0.0, 0.0, 0.0, 0.0, 0.0, 0.0, 0.0, 0.0, 0.0, 0.0, 0.0, 0.0, 0.0, 0.0, 0.0, 0.0, 0.0, 0.0, 0.0, 0.0, 0.0, 0.0, 0.0, 0.0, 0.0, 0.0, 0.0, 0.0, 0.0, 0.0, 0.0, 0.0, 0.0, 0.0, 0.0, 0.0, 0.0, 0.0, 0.0, 0.0, 0.0, 0.0, 0.0, 0.0, 0.0, 0.0, 0.0, 0.0, 0.0, 0.0, 0.0, 0.0, 0.0, 0.0, 0.0, 0.0, 0.0, 0.0, 0.0, 0.0, 0.0, 0.0, 0.0, 0.0, 0.0, 0.0, 0.0, 0.0, 0.0, 0.0, 0.0, 0.0, 0.0, 0.0, 0.0, 0.0, 0.0, 0.0, 0.0, 0.0, 0.0, 0.0, 0.0, 0.0, 0.0, 0.0, 0.0, 0.0, 0.0, 0.0, 0.0, 0.0, 0.0, 0.0, 0.0, 0.0, 0.0, 0.0, 0.0, 0.0, 0.0, 0.0, 0.0, 0.0, 0.0, 0.0, 0.0, 0.0, 0.0, 0.0, 0.0, 0.0, 0.0, 0.0, 0.0, 0.0, 0.0, 0.0, 0.0, 0.0, 0.0, 0.0, 0.0, 0.0, 0.0, 0.0, 0.0, 0.0, 0.0, 0.0, 0.0, 0.0, 0.0, 0.0, 0.0, 0.0, 0.0, 0.0, 0.0, 0.0, 0.0, 0.0, 0.0, 0.0, 0.0, 0.0, 0.0, 0.0, 0.0, 0.0, 0.0, 0.0, 0.0, 0.0, 0.0, 0.0, 0.0, 0.0, 0.0, 0.0, 0.0, 0.0, 0.0, 0.0, 0.0, 0.0, 0.0, 0.0, 0.0, 0.0, 0.0, 0.0, 0.0, 0.0, 0.0, 0.0, 0.0, 0.0, 0.0, 0.0, 0.0, 0.0, 0.0, 0.0, 0.0, 0.0, 0.0, 0.0, 0.0, 0.0, 0.0, 0.0, 0.0, 0.0, 0.0, 0.0, 0.0, 0.0, 0.0, 0.0, 0.0, 0.0, 0.0, 0.0, 0.0, 0.0, 0.0, 0.0, 0.0, 0.0, 0.0, 0.0, 0.0, 0.0, 0.0, 0.0, 0.0, 0.0, 0.0, 0.0, 0.0, 0.0, 0.0, 0.0, 0.0, 0.0, 0.0, 0.0, 0.0, 0.0, 0.0, 0.0, 0.0, 0.0, 0.0, 0.0, 0.0, 0.0, 0.0, 0.0, 0.0, 0.0, 0.0, 0.0, 0.0, 0.0, 0.0, 0.0, 0.0, 0.0, 0.0, 0.0, 0.0, 0.0, 0.0, 0.0, 0.0, 0.0, 0.0, 0.0, 0.0, 0.0, 0.0, 0.0, 0.0, 0.0, 0.0, 0.0, 0.0, 0.0, 0.0, 0.0, 0.0, 0.0, 0.0, 0.0, 0.0, 0.0, 0.0, 0.0, 0.0, 0.0, 0.0, 0.0, 0.0, 0.0, 0.0, 0.0, 0.0, 0.0, 0.0, 0.0, 0.0, 0.0, 0.0, 0.0, 0.0, 0.0, 0.0, 0.0, 0.0, 0.0, 0.0, 0.0, 0.0, 0.0, 0.0, 0.0, 0.0, 0.0, 0.0, 0.0, 0.0, 0.0, 0.0, 0.0, 0.0, 0.0, 0.0, 0.0, 0.0, 0.0, 0.0, 0.0, 0.0, 0.0, 0.0, 0.0, 0.0, 0.0, 0.0, 0.0, 0.0, 0.0, 0.0, 0.0, 0.0, 0.0, 0.0, 0.0, 0.0, 0.0, 0.0, 0.0, 0.0, 0.0, 0.0, 0.0, 0.0, 0.0, 0.0, 0.0, 0.0, 0.0, 0.0, 0.0, 0.0, 0.0, 0.0, 0.0, 0.0, 0.0, 0.0, 0.0, 0.0, 0.0, 0.0, 0.0, 0.0, 0.0, 0.0, 0.0, 0.0, 0.0, 0.0, 0.0, 0.0, 0.0, 0.0, 0.0, 0.0, 0.0, 0.0, 0.0, 0.0, 0.0, 0.0, 0.0, 0.0, 0.0, 0.0, 0.0, 0.0, 0.0, 0.0, 0.0, 0.0, 0.0, 0.0, 0.0, 0.0, 0.0, 0.0, 0.0, 0.0, 0.0, 0.0, 0.0, 0.0, 0.0, 0.0, 0.0, 0.0, 0.0, 0.0, 0.0, 0.0, 0.0, 0.0, 0.0, 0.0, 0.0, 0.0, 0.0, 0.0, 0.0, 0.0, 0.0, 0.0, 0.0, 0.0, 0.0, 0.0, 0.0, 0.0, 0.0, 0.0, 0.0, 0.0, 0.0, 0.0, 0.0, 0.0, 0.0, 0.0, 0.0, 0.0, 0.0, 0.0, 0.0, 0.0, 0.0, 0.0, 0.0, 0.0, 0.0, 0.0, 0.0, 0.0, 0.0, 0.0, 0.0, 0.0, 0.0, 0.0, 0.0, 0.0, 0.0, 0.0, 0.0, 0.0, 0.0, 0.0, 0.0, 0.0, 0.0, 0.0, 0.0, 0.0, 0.0, 0.0, 0.0, 0.0, 0.0, 0.0, 0.0, 0.0, 0.0, 0.0, 0.0, 0.0, 0.0, 0.0, 0.0, 0.0, 0.0, 0.0, 0.0, 0.0, 0.0, 0.0, 0.0, 0.0, 0.0, 0.0, 0.0, 0.0, 0.0, 0.0, 0.0, 0.0, 0.0, 0.0, 0.0, 0.0, 0.0, 0.0, 0.0, 0.0, 0.0, 0.0, 0.0, 0.0, 0.0, 0.0, 0.0, 0.0, 0.0, 0.0, 0.0, 0.0, 0.0, 0.0, 0.0, 0.0, 0.0, 0.0, 0.0, 0.0, 0.0, 0.0, 0.0, 0.0, 0.0, 0.0, 0.0, 0.0, 0.0, 0.0, 0.0, 0.0, 0.0, 0.0, 0.0, 0.0, 0.0, 0.0, 0.0, 0.0, 0.0, 0.0, 0.0, 0.0, 0.0, 0.0, 0.0, 0.0, 0.0, 0.0, 0.0, 0.0, 0.0, 0.0, 0.0, 0.0, 0.0, 0.0, 0.0, 0.0, 0.0, 0.0, 0.0, 0.0, 0.0, 0.0, 0.0, 0.0, 0.0, 0.0, 0.0, 0.0, 0.0, 0.0, 0.0, 0.0, 0.0, 0.0, 0.0, 0.0, 0.0, 0.0, 0.0, 0.0, 0.0, 0.0, 0.0, 0.0, 0.0, 0.0, 0.0, 0.0, 0.0, 0.0, 0.0, 0.0, 0.0, 0.0, 0.0, 0.0, 0.0, 0.0, 0.0, 0.0, 0.0, 0.0, 0.0, 0.0, 0.0, 0.0, 0.0, 0.0, 0.0, 0.0, 0.0, 0.0, 0.0, 0.0, 0.0, 0.0, 0.0, 0.0, 0.0, 0.0, 0.0, 0.0, 0.0, 0.0, 0.0, 0.0, 0.0, 0.0, 0.0, 0.0, 0.0, 0.0, 0.0, 0.0, 0.0, 0.0, 0.0, 0.0, 0.0, 0.0, 0.0, 0.0, 0.0, 0.0, 0.0, 0.0, 0.0, 0.0, 0.0, 0.0, 0.0, 0.0, 0.0, 0.0, 0.0, 0.0, 0.0, 0.0, 0.0, 0.0, 0.0, 0.0, 0.0, 0.0, 0.0, 0.0, 0.0, 0.0, 0.0, 0.0, 0.0, 0.0, 0.0, 0.0, 0.0, 0.0, 0.0, 0.0, 0.0, 0.0, 0.0, 0.0, 0.0, 0.0, 0.0, 0.0, 0.0, 0.0, 0.0, 0.0, 0.0, 0.0, 0.0, 0.0, 0.0, 0.0, 0.0, 0.0, 0.0, 0.0, 0.0, 0.0, 0.0, 0.0, 0.0, 0.0, 0.0, 0.0, 0.0, 0.0, 0.0, 0.0, 0.0, 0.0, 0.0, 0.0, 0.0, 0.0, 0.0, 0.0, 0.0, 0.0, 0.0, 0.0, 0.0, 0.0, 0.0, 0.0, 0.0, 0.0, 0.0, 0.0, 0.0, 0.0, 0.0, 0.0, 0.0, 0.0, 0.0, 0.0, 0.0, 0.0, 0.0, 0.0, 0.0, 0.0, 0.0, 0.0, 0.0, 0.0, 0.0, 0.0, 0.0, 0.0, 0.0, 0.0, 0.0, 0.0, 0.0, 0.0, 0.0, 0.0, 0.0, 0.0, 0.0, 0.0, 0.0, 0.0, 0.0, 0.0, 0.0, 0.0, 0.0, 0.0, 0.0, 0.0, 0.0, 0.0, 0.0, 0.0, 0.0, 0.0, 0.0, 0.0, 0.0, 0.0, 0.0, 0.0, 0.0, 0.0, 0.0, 0.0, 0.0, 0.0, 0.0, 0.0, 0.0, 0.0, 0.0, 0.0, 0.0, 0.0, 0.0, 0.0, 0.0, 0.0, 0.0, 0.0, 0.0, 0.0, 0.0, 0.0, 0.0, 0.0, 0.0, 0.0, 0.0, 0.0, 0.0, 0.0, 0.0, 0.0, 0.0, 0.0, 0.0, 0.0, 0.0, 0.0, 0.0, 0.0, 0.0, 0.0, 0.0, 0.0, 0.0, 0.0, 0.0, 0.0, 0.0, 0.0, 0.0, 0.0, 0.0, 0.0, 0.0, 0.0, 0.0, 0.0, 0.0, 0.0, 0.0, 0.0, 0.0, 0.0, 0.0, 0.0, 0.0, 0.0, 0.0, 0.0, 0.0, 0.0, 0.0, 0.0, 0.0, 0.0, 0.0, 0.0, 0.0, 0.0, 0.0, 0.0, 0.0, 0.0, 0.0, 0.0, 0.0, 0.0, 0.0, 0.0, 0.0, 0.0, 0.0, 0.0, 0.0, 0.0, 0.0, 0.0, 0.0, 0.0, 0.0, 0.0, 0.0, 0.0, 0.0, 0.0, 0.0, 0.0, 0.0, 0.0, 0.0, 0.0, 0.0, 0.0, 0.0, 0.0, 0.0, 0.0, 0.0, 0.0, 0.0, 0.0, 0.0, 0.0, 0.0, 0.0, 0.0, 0.0, 0.0, 0.0, 0.0, 0.0, 0.0, 0.0, 0.0, 0.0, 0.0, 0.0, 0.0, 0.0, 0.0, 0.0, 0.0, 0.0, 0.0, 0.0, 0.0, 0.0, 0.0, 0.0, 0.0, 0.0, 0.0, 0.0, 0.0, 0.0, 0.0, 0.0, 0.0, 0.0, 0.0, 0.0, 0.0, 0.0, 0.0, 0.0, 0.0, 0.0, 0.0, 0.0, 0.0, 0.0, 0.0, 0.0, 0.0, 0.0, 0.0, 0.0, 0.0, 0.0, 0.0, 0.0, 0.0, 0.0, 0.0, 0.0, 0.0, 0.0, 0.0, 0.0, 0.0, 0.0, 0.0, 0.0, 0.0, 0.0, 0.0, 0.0, 0.0, 0.0, 0.0, 0.0, 0.0, 0.0, 0.0, 0.0, 0.0, 0.0, 0.0, 0.0, 0.0, 0.0, 0.0, 0.0, 0.0, 0.0, 0.0, 0.0, 0.0, 0.0, 0.0, 0.0, 0.0, 0.0, 0.0, 0.0, 0.0, 0.0, 0.0, 0.0, 0.0, 0.0, 0.0, 0.0, 0.0, 0.0, 0.0, 0.0, 0.0, 0.0, 0.0, 0.0, 0.0, 0.0, 0.0, 0.0, 0.0, 0.0, 0.0, 0.0, 0.0, 0.0, 0.0, 0.0, 0.0, 0.0, 0.0, 0.0, 0.0, 0.0, 0.0, 0.0, 0.0, 0.0, 0.0, 0.0, 0.0, 0.0, 0.0, 0.0, 0.0, 0.0, 0.0, 0.0, 0.0, 0.0, 0.0, 0.0, 0.0, 0.0, 0.0, 0.0, 0.0, 0.0, 0.0, 0.0, 0.0, 0.0, 0.0, 0.0, 0.0, 0.0, 0.0, 0.0, 0.0, 0.0, 0.0, 0.0, 0.0, 0.0, 0.0, 0.0, 0.0, 0.0, 0.0, 0.0, 0.0, 0.0, 0.0, 0.0, 0.0, 0.0, 0.0, 0.0, 0.0, 0.0, 0.0, 0.0, 0.0, 0.0, 0.0, 0.0, 0.0, 0.0, 0.0, 0.0, 0.0, 0.0, 0.0, 0.0, 0.0, 0.0, 0.0, 0.0, 0.0, 0.0, 0.0, 0.0, 0.0, 0.0, 0.0, 0.0, 0.0, 0.0, 0.0, 0.0, 0.0, 0.0, 0.0, 0.0, 0.0, 0.0, 0.0, 0.0, 0.0, 0.0, 0.0, 0.0, 0.0, 0.0, 0.0, 0.0, 0.0, 0.0, 0.0, 0.0, 0.0, 0.0, 0.0, 0.0, 0.0, 0.0, 0.0, 0.0, 0.0, 0.0, 0.0, 0.0, 0.0, 0.0, 0.0, 0.0, 0.0, 0.0, 0.0, 0.0, 0.0, 0.0, 0.0, 0.0, 0.0, 0.0, 0.0, 0.0, 0.0, 0.0, 0.0, 0.0, 0.0, 0.0, 0.0, 0.0, 0.0, 0.0, 0.0, 0.0, 0.0, 0.0, 0.0, 0.0, 0.0, 0.0, 0.0, 0.0, 0.0, 0.0, 0.0, 0.0, 0.0, 0.0, 0.0, 0.0, 0.0, 0.0, 0.0, 0.0, 0.0, 0.0, 0.0, 0.0, 0.0, 0.0, 0.0, 0.0, 0.0, 0.0, 0.0, 0.0, 0.0, 0.0, 0.0, 0.0, 0.0, 0.0, 0.0, 0.0, 0.0, 0.0, 0.0, 0.0, 0.0, 0.0, 0.0, 0.0, 0.0, 0.0, 0.0, 0.0, 0.0, 0.0, 0.0, 0.0, 0.0, 0.0, 0.0, 0.0, 0.0, 0.0, 0.0, 0.0, 0.0, 0.0, 0.0, 0.0, 0.0, 0.0, 0.0, 0.0, 0.0, 0.0, 0.0, 0.0, 0.0, 0.0, 0.0, 0.0, 0.0, 0.0, 0.0, 0.0, 0.0, 0.0, 0.0, 0.0, 0.0, 0.0, 0.0, 0.0, 0.0, 0.0, 0.0, 0.0, 0.0, 0.0, 0.0, 0.0, 0.0, 0.0, 0.0, 0.0, 0.0, 0.0, 0.0, 0.0, 0.0, 0.0, 0.0, 0.0, 0.0, 0.0, 0.0, 0.0, 0.0, 0.0, 0.0, 0.0, 0.0, 0.0, 0.0, 0.0, 0.0, 0.0, 0.0, 0.0, 0.0, 0.0, 0.0, 0.0, 0.0, 0.0, 0.0, 0.0, 0.0, 0.0, 0.0, 0.0, 0.0, 0.0, 0.0, 0.0, 0.0, 0.0, 0.0, 0.0, 0.0, 0.0, 0.0, 0.0, 0.0, 0.0, 0.0, 0.0, 0.0, 0.0, 0.0, 0.0, 0.0, 0.0, 0.0, 0.0, 0.0, 0.0, 0.0, 0.0, 0.0, 0.0, 0.0, 0.0, 0.0, 0.0, 0.0, 0.0, 0.0, 0.0, 0.0, 0.0, 0.0, 0.0, 0.0, 0.0, 0.0, 0.0, 0.0, 0.0, 0.0, 0.0, 0.0, 0.0, 0.0, 0.0, 0.0, 0.0, 0.0, 0.0, 0.0, 0.0, 0.0, 0.0, 0.0, 0.0, 0.0, 0.0, 0.0, 0.0, 0.0, 0.0, 0.0, 0.0, 0.0, 0.0, 0.0, 0.0, 0.0, 0.0, 0.0, 0.0, 0.0, 0.0, 0.0, 0.0, 0.0, 0.0, 0.0, 0.0, 0.0, 0.0, 0.0, 0.0, 0.0, 0.0, 0.0, 0.0, 0.0, 0.0, 0.0, 0.0, 0.0, 0.0, 0.0, 0.0, 0.0, 0.0, 0.0, 0.0, 0.0, 0.0, 0.0, 0.0, 0.0, 0.0, 0.0, 0.0, 0.0, 0.0, 0.0, 0.0, 0.0, 0.0, 0.0, 0.0, 0.0, 0.0, 0.0, 0.0, 0.0, 0.0, 0.0, 0.0, 0.0, 0.0, 0.0, 0.0, 0.0, 0.0, 0.0, 0.0, 0.0, 0.0, 0.0, 0.0, 0.0, 0.0, 0.0, 0.0, 0.0, 0.0, 0.0, 0.0, 0.0, 0.0, 0.0, 0.0, 0.0, 0.0, 0.0, 0.0, 0.0, 0.0, 0.0, 0.0, 0.0, 0.0, 0.0, 0.0, 0.0, 0.0, 0.0, 0.0, 0.0, 0.0, 0.0, 0.0, 0.0, 0.0, 0.0, 0.0, 0.0, 0.0, 0.0, 0.0, 0.0, 0.0, 0.0, 0.0, 0.0, 0.0, 0.0, 0.0, 0.0, 0.0, 0.0, 0.0, 0.0, 0.0, 0.0, 0.0, 0.0, 0.0, 0.0, 0.0, 0.0, 0.0, 0.0, 0.0, 0.0, 0.0, 0.0, 0.0, 0.0, 0.0, 0.0, 0.0, 0.0, 0.0, 0.0, 0.0, 0.0, 0.0, 0.0, 0.0, 0.0, 0.0, 0.0, 0.0, 0.0, 0.0, 0.0, 0.0, 0.0, 0.0, 0.0, 0.0, 0.0, 0.0, 0.0, 0.0, 0.0, 0.0, 0.0, 0.0, 0.0, 0.0, 0.0, 0.0, 0.0, 0.0, 0.0, 0.0, 0.0, 0.0, 0.0, 0.0, 0.0, 0.0, 0.0, 0.0, 0.0, 0.0, 0.0, 0.0, 0.0, 0.0, 0.0, 0.0, 0.0, 0.0, 0.0, 0.0, 0.0, 0.0, 0.0, 0.0, 0.0, 0.0, 0.0, 0.0, 0.0, 0.0, 0.0, 0.0, 0.0, 0.0, 0.0, 0.0, 0.0, 0.0, 0.0, 0.0, 0.0, 0.0, 0.0, 0.0, 0.0, 0.0, 0.0, 0.0, 0.0, 0.0, 0.0, 0.0, 0.0, 0.0, 0.0, 0.0, 0.0, 0.0, 0.0, 0.0, 0.0, 0.0, 0.0, 0.0, 0.0, 0.0, 0.0, 0.0, 0.0, 0.0, 0.0, 0.0, 0.0, 0.0, 0.0, 0.0, 0.0, 0.0, 0.0, 0.0, 0.0, 0.0, 0.0, 0.0, 0.0, 0.0, 0.0, 0.0, 0.0, 0.0, 0.0, 0.0, 0.0, 0.0, 0.0, 0.0, 0.0, 0.0, 0.0, 0.0, 0.0, 0.0, 0.0, 0.0, 0.0, 0.0, 0.0, 0.0, 0.0, 0.0, 0.0, 0.0, 0.0, 0.0, 0.0, 0.0, 0.0, 0.0, 0.0, 0.0, 0.0, 0.0, 0.0, 0.0, 0.0, 0.0, 0.0, 0.0, 0.0, 0.0, 0.0, 0.0, 0.0, 0.0, 0.0, 0.0, 0.0, 0.0, 0.0, 0.0, 0.0, 0.0, 0.0, 0.0, 0.0, 0.0, 0.0, 0.0, 0.0, 0.0, 0.0, 0.0, 0.0, 0.0, 0.0, 0.0, 0.0, 0.0, 0.0, 0.0, 0.0, 0.0, 0.0, 0.0, 0.0, 0.0, 0.0, 0.0, 0.0, 0.0, 0.0, 0.0, 0.0, 0.0, 0.0, 0.0, 0.0, 0.0, 0.0, 0.0, 0.0, 0.0, 0.0, 0.0, 0.0, 0.0, 0.0, 0.0, 0.0, 0.0, 0.0, 0.0, 0.0, 0.0, 0.0, 0.0, 0.0, 0.0, 0.0, 0.0, 0.0, 0.0, 0.0, 0.0, 0.0, 0.0, 0.0, 0.0, 0.0, 0.0, 0.0, 0.0, 0.0, 0.0, 0.0, 0.0, 0.0, 0.0, 0.0, 0.0, 0.0, 0.0, 0.0, 0.0, 0.0, 0.0, 0.0, 0.0, 0.0, 0.0, 0.0, 0.0, 0.0, 0.0, 0.0, 0.0, 0.0, 0.0, 0.0, 0.0, 0.0, 0.0, 0.0, 0.0, 0.0, 0.0, 0.0, 0.0, 0.0, 0.0, 0.0, 0.0, 0.0, 0.0, 0.0, 0.0, 0.0, 0.0, 0.0, 0.0, 0.0, 0.0, 0.0, 0.0, 0.0, 0.0, 0.0, 0.0, 0.0, 0.0, 0.0, 0.0, 0.0, 0.0, 0.0, 0.0, 0.0, 0.0, 0.0, 0.0, 0.0, 0.0, 0.0, 0.0, 0.0, 0.0, 0.0, 0.0, 0.0, 0.0, 0.0, 0.0, 0.0, 0.0, 0.0, 0.0, 0.0, 0.0, 0.0, 0.0, 0.0, 0.0, 0.0, 0.0, 0.0, 0.0, 0.0, 0.0, 0.0, 0.0, 0.0, 0.0, 0.0, 0.0, 0.0, 0.0, 0.0, 0.0, 0.0, 0.0, 0.0, 0.0, 0.0, 0.0, 0.0, 0.0, 0.0, 0.0, 0.0, 0.0, 0.0, 0.0, 0.0, 0.0, 0.0, 0.0, 0.0, 0.0, 0.0, 0.0, 0.0, 0.0, 0.0, 0.0, 0.0, 0.0, 0.0, 0.0, 0.0, 0.0, 0.0, 0.0, 0.0, 0.0, 0.0, 0.0, 0.0, 0.0, 0.0, 0.0, 0.0, 0.0, 0.0, 0.0, 0.0, 0.0, 0.0, 0.0, 0.0, 0.0, 0.0, 0.0, 0.0, 0.0, 0.0, 0.0, 0.0, 0.0, 0.0, 0.0, 0.0, 0.0, 0.0, 0.0, 0.0, 0.0, 0.0, 0.0, 0.0, 0.0, 0.0, 0.0, 0.0, 0.0, 0.0, 0.0, 0.0, 0.0, 0.0, 0.0, 0.0, 0.0, 0.0, 0.0, 0.0, 0.0, 0.0, 0.0, 0.0, 0.0, 0.0, 0.0, 0.0, 0.0, 0.0, 0.0, 0.0, 0.0, 0.0, 0.0, 0.0, 0.0, 0.0, 0.0, 0.0, 0.0, 0.0, 0.0, 0.0, 0.0, 0.0, 0.0, 0.0, 0.0, 0.0, 0.0, 0.0, 0.0, 0.0, 0.0, 0.0, 0.0, 0.0, 0.0, 0.0, 0.0, 0.0, 0.0, 0.0, 0.0, 0.0, 0.0, 0.0, 0.0, 0.0, 0.0, 0.0, 0.0, 0.0, 0.0, 0.0, 0.0, 0.0, 0.0, 0.0, 0.0, 0.0, 0.0, 0.0, 0.0, 0.0, 0.0, 0.0, 0.0, 0.0, 0.0, 0.0, 0.0, 0.0, 0.0, 0.0, 0.0, 0.0, 0.0, 0.0, 0.0, 0.0, 0.0, 0.0, 0.0, 0.0, 0.0, 0.0, 0.0, 0.0, 0.0, 0.0, 0.0, 0.0, 0.0, 0.0, 0.0, 0.0, 0.0, 0.0, 0.0, 0.0, 0.0, 0.0, 0.0, 0.0, 0.0, 0.0, 0.0, 0.0, 0.0, 0.0, 0.0, 0.0, 0.0, 0.0, 0.0, 0.0, 0.0, 0.0, 0.0, 0.0, 0.0, 0.0, 0.0, 0.0, 0.0, 0.0, 0.0, 0.0, 0.0, 0.0, 0.0, 0.0, 0.0, 0.0, 0.0, 0.0, 0.0, 0.0, 0.0, 0.0, 0.0, 0.0, 0.0, 0.0, 0.0, 0.0, 0.0, 0.0, 0.0, 0.0, 0.0, 0.0, 0.0, 0.0, 0.0, 0.0, 0.0, 0.0, 0.0, 0.0, 0.0, 0.0, 0.0, 0.0, 0.0, 0.0, 0.0, 0.0, 0.0, 0.0, 0.0, 0.0, 0.0, 0.0, 0.0, 0.0, 0.0, 0.0, 0.0, 0.0, 0.0, 0.0, 0.0, 0.0, 0.0, 0.0, 0.0, 0.0, 0.0, 0.0, 0.0, 0.0, 0.0, 0.0, 0.0, 0.0, 0.0, 0.0, 0.0, 0.0, 0.0, 0.0, 0.0, 0.0, 0.0, 0.0, 0.0, 0.0, 0.0, 0.0, 0.0, 0.0, 0.0, 0.0, 0.0, 0.0, 0.0, 0.0, 0.0, 0.0, 0.0, 0.0, 0.0, 0.0, 0.0, 0.0, 0.0, 0.0, 0.0, 0.0, 0.0, 0.0, 0.0, 0.0, 0.0, 0.0, 0.0, 0.0, 0.0, 0.0, 0.0, 0.0, 0.0, 0.0, 0.0, 0.0, 0.0, 0.0, 0.0, 0.0, 0.0, 0.0, 0.0, 0.0, 0.0, 0.0, 0.0, 0.0, 0.0, 0.0, 0.0, 0.0, 0.0, 0.0, 0.0, 0.0, 0.0, 0.0, 0.0, 0.0, 0.0, 0.0, 0.0, 0.0, 0.0, 0.0, 0.0, 0.0, 0.0, 0.0, 0.0, 0.0, 0.0, 0.0, 0.0, 0.0, 0.0, 0.0, 0.0, 0.0, 0.0, 0.0, 0.0, 0.0, 0.0, 0.0, 0.0, 0.0, 0.0, 0.0, 0.0, 0.0, 0.0, 0.0, 0.0, 0.0, 0.0, 0.0, 0.0, 0.0, 0.0, 0.0, 0.0, 0.0, 0.0, 0.0, 0.0, 0.0, 0.0, 0.0, 0.0, 0.0, 0.0, 0.0, 0.0, 0.0, 0.0, 0.0, 0.0, 0.0, 0.0, 0.0, 0.0, 0.0, 0.0, 0.0, 0.0, 0.0, 0.0, 0.0, 0.0, 0.0, 0.0, 0.0, 0.0, 0.0, 0.0, 0.0, 0.0, 0.0, 0.0, 0.0, 0.0, 0.0, 0.0, 0.0, 0.0, 0.0, 0.0, 0.0, 0.0, 0.0, 0.0, 0.0, 0.0, 0.0, 0.0, 0.0, 0.0, 0.0, 0.0, 0.0, 0.0, 0.0, 0.0, 0.0, 0.0, 0.0, 0.0, 0.0, 0.0, 0.0, 0.0, 0.0, 0.0, 0.0, 0.0, 0.0, 0.0, 0.0, 0.0, 0.0, 0.0, 0.0, 0.0, 0.0, 0.0, 0.0, 0.0, 0.0, 0.0, 0.0, 0.0, 0.0, 0.0, 0.0, 0.0, 0.0, 0.0, 0.0, 0.0, 0.0, 0.0, 0.0, 0.0, 0.0, 0.0, 0.0, 0.0, 0.0, 0.0, 0.0, 0.0, 0.0, 0.0, 0.0, 0.0, 0.0, 0.0, 0.0, 0.0, 0.0, 0.0, 0.0, 0.0, 0.0, 0.0, 0.0, 0.0, 0.0, 0.0, 0.0, 0.0, 0.0, 0.0, 0.0, 0.0, 0.0, 0.0, 0.0, 0.0, 0.0, 0.0, 0.0, 0.0, 0.0, 0.0, 0.0, 0.0, 0.0, 0.0, 0.0, 0.0, 0.0, 0.0, 0.0, 0.0, 0.0, 0.0, 0.0, 0.0, 0.0, 0.0, 0.0, 0.0, 0.0, 0.0, 0.0, 0.0, 0.0, 0.0, 0.0, 0.0, 0.0, 0.0, 0.0, 0.0, 0.0, 0.0, 0.0, 0.0, 0.0, 0.0, 0.0, 0.0, 0.0, 0.0, 0.0, 0.0, 0.0, 0.0, 0.0, 0.0, 0.0, 0.0, 0.0, 0.0, 0.0, 0.0, 0.0, 0.0, 0.0, 0.0, 0.0, 0.0, 0.0, 0.0, 0.0, 0.0, 0.0, 0.0, 0.0, 0.0, 0.0, 0.0, 0.0, 0.0, 0.0, 0.0, 0.0, 0.0, 0.0, 0.0, 0.0, 0.0, 0.0, 0.0, 0.0, 0.0, 0.0, 0.0, 0.0, 0.0, 0.0, 0.0, 0.0, 0.0, 0.0, 0.0, 0.0, 0.0, 0.0, 0.0, 0.0, 0.0, 0.0, 0.0, 0.0, 0.0, 0.0, 0.0, 0.0, 0.0, 0.0, 0.0, 0.0, 0.0, 0.0, 0.0, 0.0, 0.0, 0.0, 0.0, 0.0, 0.0, 0.0, 0.0, 0.0, 0.0, 0.0, 0.0, 0.0, 0.0, 0.0, 0.0, 0.0, 0.0, 0.0, 0.0, 0.0, 0.0, 0.0, 0.0, 0.0, 0.0, 0.0, 0.0, 0.0, 0.0, 0.0, 0.0, 0.0, 0.0, 0.0, 0.0, 0.0, 0.0, 0.0, 0.0, 0.0, 0.0, 0.0, 0.0, 0.0, 0.0, 0.0, 0.0, 0.0, 0.0, 0.0, 0.0, 0.0, 0.0, 0.0, 0.0, 0.0, 0.0, 0.0, 0.0, 0.0, 0.0, 0.0, 0.0, 0.0, 0.0, 0.0, 0.0, 0.0, 0.0, 0.0, 0.0, 0.0, 0.0, 0.0, 0.0, 0.0, 0.0, 0.0, 0.0, 0.0, 0.0, 0.0, 0.0, 0.0, 0.0, 0.0, 0.0, 0.0, 0.0, 0.0, 0.0, 0.0, 0.0, 0.0, 0.0, 0.0, 0.0, 0.0, 0.0, 0.0, 0.0, 0.0, 0.0, 0.0, 0.0, 0.0, 0.0, 0.0, 0.0, 0.0, 0.0, 0.0, 0.0, 0.0, 0.0, 0.0, 0.0, 0.0, 0.0, 0.0, 0.0, 0.0, 0.0, 0.0, 0.0, 0.0, 0.0, 0.0, 0.0, 0.0, 0.0, 0.0, 0.0, 0.0, 0.0, 0.0, 0.0, 0.0, 0.0, 0.0, 0.0, 0.0, 0.0, 0.0, 0.0, 0.0, 0.0, 0.0, 0.0, 0.0, 0.0, 0.0, 0.0, 0.0, 0.0, 0.0, 0.0, 0.0, 0.0, 0.0, 0.0, 0.0, 0.0, 0.0, 0.0, 0.0, 0.0, 0.0, 0.0, 0.0, 0.0, 0.0, 0.0, 0.0, 0.0, 0.0, 0.0, 0.0, 0.0, 0.0, 0.0, 0.0, 0.0, 0.0, 0.0, 0.0, 0.0, 0.0, 0.0, 0.0, 0.0, 0.0, 0.0, 0.0, 0.0, 0.0, 0.0, 0.0, 0.0, 0.0, 0.0, 0.0, 0.0, 0.0, 0.0, 0.0, 0.0, 0.0, 0.0, 0.0, 0.0, 0.0, 0.0, 0.0, 0.0, 0.0, 0.0, 0.0, 0.0, 0.0, 0.0, 0.0, 0.0, 0.0, 0.0, 0.0, 0.0, 0.0, 0.0, 0.0, 0.0, 0.0, 0.0, 0.0, 0.0, 0.0, 0.0, 0.0, 0.0, 0.0, 0.0, 0.0, 0.0, 0.0, 0.0, 0.0, 0.0, 0.0, 0.0, 0.0, 0.0, 0.0, 0.0, 0.0, 0.0, 0.0, 0.0, 0.0, 0.0, 0.0, 0.0, 0.0, 0.0, 0.0, 0.0, 0.0, 0.0, 0.0, 0.0, 0.0, 0.0, 0.0, 0.0, 0.0, 0.0, 0.0, 0.0, 0.0, 0.0, 0.0, 0.0, 0.0, 0.0, 0.0, 0.0, 0.0, 0.0, 0.0, 0.0, 0.0, 0.0, 0.0, 0.0, 0.0, 0.0, 0.0, 0.0, 0.0, 0.0, 0.0, 0.0, 0.0, 0.0, 0.0, 0.0, 0.0, 0.0, 0.0, 0.0, 0.0, 0.0, 0.0, 0.0, 0.0, 0.0, 0.0, 0.0, 0.0, 0.0, 0.0, 0.0, 0.0, 0.0, 0.0, 0.0, 0.0, 0.0, 0.0, 0.0, 0.0, 0.0, 0.0, 0.0, 0.0, 0.0, 0.0, 0.0, 0.0, 0.0, 0.0, 0.0, 0.0, 0.0, 0.0, 0.0, 0.0, 0.0, 0.0, 0.0, 0.0, 0.0, 0.0, 0.0, 0.0, 0.0, 0.0, 0.0, 0.0, 0.0, 0.0, 0.0, 0.0, 0.0, 0.0, 0.0, 0.0, 0.0, 0.0, 0.0, 0.0, 0.0, 0.0, 0.0, 0.0, 0.0, 0.0, 0.0, 0.0, 0.0, 0.0, 0.0, 0.0, 0.0, 0.0, 0.0, 0.0, 0.0, 0.0, 0.0, 0.0, 0.0, 0.0, 0.0, 0.0, 0.0, 0.0, 0.0, 0.0, 0.0, 0.0, 0.0, 0.0, 0.0, 0.0, 0.0, 0.0, 0.0, 0.0, 0.0, 0.0, 0.0, 0.0, 0.0, 0.0, 0.0, 0.0, 0.0, 0.0, 0.0, 0.0, 0.0, 0.0, 0.0, 0.0, 0.0, 0.0, 0.0, 0.0, 0.0, 0.0, 0.0, 0.0, 0.0, 0.0, 0.0, 0.0, 0.0, 0.0, 0.0, 0.0, 0.0, 0.0, 0.0, 0.0, 0.0, 0.0, 0.0, 0.0, 0.0, 0.0, 0.0, 0.0, 0.0, 0.0, 0.0, 0.0, 0.0, 0.0, 0.0, 0.0, 0.0, 0.0, 0.0, 0.0, 0.0, 0.0, 0.0, 0.0, 0.0, 0.0, 0.0, 0.0, 0.0, 0.0, 0.0, 0.0, 0.0, 0.0, 0.0, 0.0, 0.0, 0.0, 0.0, 0.0, 0.0, 0.0, 0.0, 0.0, 0.0, 0.0, 0.0, 0.0, 0.0, 0.0, 0.0, 0.0, 0.0, 0.0, 0.0, 0.0, 0.0, 0.0, 0.0, 0.0, 0.0, 0.0, 0.0, 0.0, 0.0, 0.0, 0.0, 0.0, 0.0, 0.0, 0.0, 0.0, 0.0, 0.0, 0.0, 0.0, 0.0, 0.0, 0.0, 0.0, 0.0, 0.0, 0.0, 0.0, 0.0, 0.0, 0.0, 0.0, 0.0, 0.0, 0.0, 0.0, 0.0, 0.0, 0.0, 0.0, 0.0, 0.0, 0.0, 0.0, 0.0, 0.0, 0.0, 0.0, 0.0, 0.0, 0.0, 0.0, 0.0, 0.0, 0.0, 0.0, 0.0, 0.0, 0.0, 0.0, 0.0, 0.0, 0.0, 0.0, 0.0, 0.0, 0.0, 0.0, 0.0, 0.0, 0.0, 0.0, 0.0, 0.0, 0.0, 0.0, 0.0, 0.0, 0.0, 0.0, 0.0, 0.0, 0.0, 0.0, 0.0, 0.0, 0.0, 0.0, 0.0, 0.0, 0.0, 0.0, 0.0, 0.0, 0.0, 0.0, 0.0, 0.0, 0.0, 0.0, 0.0, 0.0, 0.0, 0.0, 0.0, 0.0, 0.0, 0.0, 0.0, 0.0, 0.0, 0.0, 0.0, 0.0, 0.0, 0.0, 0.0, 0.0, 0.0, 0.0, 0.0, 0.0, 0.0, 0.0, 0.0, 0.0, 0.0, 0.0, 0.0, 0.0, 0.0, 0.0, 0.0, 0.0, 0.0, 0.0, 0.0, 0.0, 0.0, 0.0, 0.0, 0.0, 0.0, 0.0, 0.0, 0.0, 0.0, 0.0, 0.0, 0.0, 0.0, 0.0, 0.0, 0.0, 0.0, 0.0, 0.0, 0.0, 0.0, 0.0, 0.0, 0.0, 0.0, 0.0, 0.0, 0.0, 0.0, 0.0, 0.0, 0.0, 0.0, 0.0, 0.0, 0.0, 0.0, 0.0, 0.0, 0.0, 0.0, 0.0, 0.0, 0.0, 0.0, 0.0, 0.0, 0.0, 0.0, 0.0, 0.0, 0.0, 0.0, 0.0, 0.0, 0.0, 0.0, 0.0, 0.0, 0.0, 0.0, 0.0, 0.0, 0.0, 0.0, 0.0, 0.0, 0.0, 0.0, 0.0, 0.0, 0.0, 0.0, 0.0, 0.0, 0.0, 0.0, 0.0, 0.0, 0.0, 0.0, 0.0, 0.0, 0.0, 0.0, 0.0, 0.0, 0.0, 0.0, 0.0, 0.0, 0.0, 0.0, 0.0, 0.0, 0.0, 0.0, 0.0, 0.0, 0.0, 0.0, 0.0, 0.0, 0.0, 0.0, 0.0, 0.0, 0.0, 0.0, 0.0, 0.0, 0.0, 0.0, 0.0, 0.0, 0.0, 0.0, 0.0, 0.0, 0.0, 0.0, 0.0, 0.0, 0.0, 0.0, 0.0, 0.0, 0.0, 0.0, 0.0, 0.0, 0.0, 0.0, 0.0, 0.0, 0.0, 0.0, 0.0, 0.0, 0.0, 0.0, 0.0, 0.0, 0.0, 0.0, 0.0, 0.0, 0.0, 0.0, 0.0, 0.0, 0.0, 0.0, 0.0, 0.0, 0.0, 0.0, 0.0, 0.0, 0.0, 0.0, 0.0, 0.0, 0.0, 0.0, 0.0, 0.0, 0.0, 0.0, 0.0, 0.0, 0.0, 0.0, 0.0, 0.0, 0.0, 0.0, 0.0, 0.0, 0.0, 0.0, 0.0, 0.0, 0.0, 0.0, 0.0, 0.0, 0.0, 0.0, 0.0, 0.0, 0.0, 0.0, 0.0, 0.0, 0.0, 0.0, 0.0, 0.0, 0.0, 0.0, 0.0, 0.0, 0.0, 0.0, 0.0, 0.0, 0.0, 0.0, 0.0, 0.0, 0.0, 0.0, 0.0, 0.0, 0.0, 0.0, 0.0, 0.0, 0.0, 0.0, 0.0, 0.0, 0.0, 0.0, 0.0, 0.0, 0.0, 0.0, 0.0, 0.0, 0.0, 0.0, 0.0, 0.0, 0.0, 0.0, 0.0, 0.0, 0.0, 0.0, 0.0, 0.0, 0.0, 0.0, 0.0, 0.0, 0.0, 0.0, 0.0, 0.0, 0.0, 0.0, 0.0, 0.0, 0.0, 0.0, 0.0, 0.0, 0.0, 0.0, 0.0, 0.0, 0.0, 0.0, 0.0, 0.0, 0.0, 0.0, 0.0, 0.0, 0.0, 0.0, 0.0, 0.0, 0.0, 0.0, 0.0, 0.0, 0.0, 0.0, 0.0, 0.0, 0.0, 0.0, 0.0, 0.0, 0.0, 0.0, 0.0, 0.0, 0.0, 0.0, 0.0, 0.0, 0.0, 0.0, 0.0, 0.0, 0.0, 0.0, 0.0, 0.0, 0.0, 0.0, 0.0, 0.0, 0.0, 0.0, 0.0, 0.0, 0.0, 0.0, 0.0, 0.0, 0.0, 0.0, 0.0, 0.0, 0.0, 0.0, 0.0, 0.0, 0.0, 0.0, 0.0, 0.0, 0.0, 0.0, 0.0, 0.0, 0.0, 0.0, 0.0, 0.0, 0.0, 0.0, 0.0, 0.0, 0.0, 0.0, 0.0, 0.0, 0.0, 0.0, 0.0, 0.0, 0.0, 0.0, 0.0, 0.0, 0.0, 0.0, 0.0, 0.0, 0.0, 0.0, 0.0, 0.0, 0.0, 0.0, 0.0, 0.0, 0.0, 0.0, 0.0, 0.0, 0.0, 0.0, 0.0, 0.0, 0.0, 0.0, 0.0, 0.0, 0.0, 0.0, 0.0, 0.0, 0.0, 0.0, 0.0, 0.0, 0.0, 0.0, 0.0, 0.0, 0.0, 0.0, 0.0, 0.0, 0.0, 0.0, 0.0, 0.0, 0.0, 0.0, 0.0, 0.0, 0.0, 0.0, 0.0, 0.0, 0.0, 0.0, 0.0, 0.0, 0.0, 0.0, 0.0, 0.0, 0.0, 0.0, 0.0, 0.0, 0.0, 0.0, 0.0, 0.0, 0.0, 0.0, 0.0, 0.0, 0.0, 0.0, 0.0, 0.0, 0.0, 0.0, 0.0, 0.0, 0.0, 0.0, 0.0, 9.998e-05, 9.998e-05, 0.5, 0.0001, 0.5, 0.8333, 9.998e-05, 0.8333, 0.9999, 0.0001, 0.9999, 0.8333, 0.5, 0.8333, 0.5, 0.0001, 0.9999, 0.0001, 0.9999, 0.8333, 0.5, 0.8333, 0.5, 0.0001, 9.998e-05, 9.998e-05, 0.5, 0.0001, 0.5, 0.8333, 9.998e-05, 0.8333, 9.998e-05, 9.998e-05, 0.5, 0.0001, 0.5, 0.8333, 9.998e-05, 0.8333, 0.9999, 0.0001, 0.9999, 0.8333, 0.5, 0.8333, 0.5, 0.0001, 0.9999, 0.0001, 0.9999, 0.8333, 0.5, 0.8333, 0.5, 0.0001, 0.9999, 0.0001, 0.9999, 0.8333, 0.5, 0.8333, 0.5, 0.0001, 9.998e-05, 9.998e-05, 0.5, 0.0001, 0.5, 0.8333, 9.998e-05, 0.8333, 9.998e-05, 9.998e-05, 0.5, 0.0001, 0.5, 0.8333, 9.998e-05, 0.8333, 0.9999, 0.0001, 0.9999, 0.8333, 0.5, 0.8333, 0.5, 0.0001, 9.998e-05, 9.998e-05, 0.5, 0.0001, 0.5, 0.8333, 9.998e-05, 0.8333, 0.9999, 0.0001, 0.9999, 0.8333, 0.5, 0.8333, 0.5, 0.0001, 0.9999, 0.0001, 0.9999, 0.8333, 0.5, 0.8333, 0.5, 0.0001, 9.998e-05, 9.998e-05, 0.5, 0.0001, 0.5, 0.8333, 9.998e-05, 0.8333, 9.998e-05, 9.998e-05, 0.5, 0.0001, 0.5, 0.8333, 9.998e-05, 0.8333, 9.998e-05, 9.998e-05, 0.5, 0.0001, 0.5, 0.8333, 9.998e-05, 0.8333, 0.9999, 0.0001, 0.9999, 0.8333, 0.5, 0.8333, 0.5, 0.0001, 0.9999, 0.0001, 0.9999, 0.8333, 0.5, 0.8333, 0.5, 0.0001, 9.998e-05, 9.998e-05, 0.5, 0.0001, 0.5, 0.8333, 9.998e-05, 0.8333, 9.998e-05, 9.998e-05, 0.5, 0.0001, 0.5, 0.8333, 9.998e-05, 0.8333, 0.9999, 0.0001, 0.9999, 0.8333, 0.5, 0.8333, 0.5, 0.0001, 0.9999, 0.0001, 0.9999, 0.8333, 0.5, 0.8333, 0.5, 0.0001, 0.9999, 0.0001, 0.9999, 0.8333, 0.5, 0.8333, 0.5, 0.0001, 9.998e-05, 9.998e-05, 0.5, 0.0001, 0.5, 0.8333, 9.998e-05, 0.8333, 9.998e-05, 9.998e-05, 0.5, 0.0001, 0.5, 0.8333, 9.998e-05, 0.8333, 0.9999, 0.0001, 0.9999, 0.8333, 0.5, 0.8333, 0.5, 0.0001, 9.998e-05, 9.998e-05, 0.5, 0.0001, 0.5, 0.8333, 9.998e-05, 0.8333, 0.9999, 0.0001, 0.9999, 0.8333, 0.5, 0.8333, 0.5, 0.0001, 0.9999, 0.0001, 0.9999, 0.8333, 0.5, 0.8333, 0.5, 0.0001, 9.998e-05, 9.998e-05, 0.5, 0.0001, 0.5, 0.8333, 9.998e-05, 0.8333, 9.998e-05, 9.998e-05, 0.5, 0.0001, 0.5, 0.8333, 9.998e-05, 0.8333])
me_sphere.materials.append(mat_mat_obj_jellyfish)
me_sphere.materials.append(mat_material)
me_sphere.use_remesh_preserve_volume = False
me_sphere.use_remesh_preserve_attributes = False
me_sphere.use_mirror_vertex_groups = False
me_sphere.update()

# ---- objects
ob_sphere = bpy.data.objects.new('Sphere', me_sphere)

# ---- transforms, parenting, visibility, modifiers, constraints
ob_sphere.location = (0.0, 0.0, 4.213)
ob_sphere.lineart.crease_threshold = 0.0
_vg = ob_sphere.vertex_groups.new(name='Jellyfish')
_vg = ob_sphere.vertex_groups.new(name='Bone_01')
_vg = ob_sphere.vertex_groups.new(name='Bone_02')
_vg = ob_sphere.vertex_groups.new(name='Bone_03')

# ---- collection membership
col_collection_5.objects.link(ob_sphere)

# ---- scene / render settings (as saved in the file)
scene.frame_start = 1; scene.frame_end = 250; scene.frame_set(1)
scene.render.engine = 'BLENDER_EEVEE_NEXT'
scene.render.resolution_percentage = 50
scene.render.dither_intensity = 0.0
scene.cycles.use_denoising = False
scene.cycles.samples = 128
scene.cycles.sampling_pattern = 'TABULATED_SOBOL'
scene.cycles.light_sampling_threshold = 0.0
scene.cycles.use_adaptive_sampling = False
scene.cycles.use_light_tree = False
scene.cycles.blur_glossy = 0.0
scene.cycles.sample_clamp_indirect = 0.0
scene.view_settings.view_transform = 'Standard'
bpy.context.view_layer.update()

# ---- added for rendering (the .blend has no active camera and no usable light): camera, sun
cam_auto = bpy.data.cameras.new('AutoCamera')
cam_auto.lens = 50.0
cam_auto.sensor_width = 36.0
cam_auto.clip_end = 1000.0
ob_auto_camera = bpy.data.objects.new('AutoCamera', cam_auto)
scene.collection.objects.link(ob_auto_camera)
ob_auto_camera.location = (4.46453, -5.35743, 6.82994)
ob_auto_camera.rotation_euler = (1.09748, -7.21219e-08, 0.694738)
scene.camera = ob_auto_camera
light_auto_sun = bpy.data.lights.new('AutoSun', 'SUN')
light_auto_sun.energy = 3.0
light_auto_sun.angle = 0.0523599
ob_auto_sun = bpy.data.objects.new('AutoSun', light_auto_sun)
scene.collection.objects.link(ob_auto_sun)
ob_auto_sun.rotation_euler = (0.872665, 0.174533, 0.523599)
bpy.context.view_layer.update()
